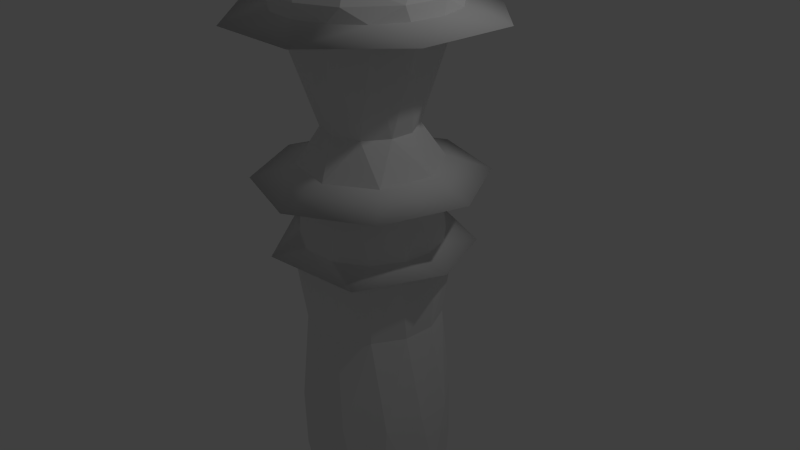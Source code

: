 # Source: building1_hd.blend  (saved by Blender 2.72.0; exported with 4.5.12 LTS)
import bpy
from mathutils import Matrix  # noqa: F401  (used for matrix-valued properties, if any)

bpy.ops.wm.read_factory_settings(use_empty=True)
scene = bpy.context.scene
scene.name = 'Scene'

# ---- collections
col_collection_1 = bpy.data.collections.new('Collection 1'); scene.collection.children.link(col_collection_1)

# ---- materials (node trees are filled in below, after node groups)
mat_material_001 = bpy.data.materials.new('Material.001')
mat_material_001.alpha_threshold = 0.0
mat_material_001.use_transparent_shadow = False
mat_material_001.roughness = 0.5

# ---- material node trees

# ---- world
world_world = bpy.data.worlds.new('World'); scene.world = world_world
world_world.color = (0.05088, 0.05088, 0.05088)
world_world.use_sun_shadow = False
world_world.sun_shadow_jitter_overblur = 0.0
world_world.cycles.sampling_method = 'MANUAL'
world_world.cycles.sample_map_resolution = 256

# ---- cameras
cam_camera = bpy.data.cameras.new('Camera')
cam_camera.clip_end = 100.0
cam_camera.lens = 35.0
cam_camera.sensor_width = 32.0
cam_camera.sensor_height = 18.0
cam_camera.ortho_scale = 7.314
cam_camera.dof.focus_distance = 0.0
cam_camera.dof.aperture_fstop = 128.0

# ---- lights
light_lamp = bpy.data.lights.new('Lamp', 'POINT')
light_lamp.transmission_factor = 0.0
light_lamp.cutoff_distance = 30.0
light_lamp.energy = 100.0
light_lamp.shadow_buffer_clip_start = 1.001
light_lamp.shadow_soft_size = 0.1
light_lamp.shadow_maximum_resolution = 0.006
light_lamp.use_absolute_resolution = True
light_lamp.cycles.use_multiple_importance_sampling = False

# ---- meshes
me_cylinder = bpy.data.meshes.new('Cylinder')
me_cylinder.from_pydata([(0.0, 1.0, -1.0), (-0.3266, 1.642, 1.042), (0.1951, 0.9808, -1.0), (-0.6407, 1.547, 1.042), (0.3827, 0.9239, -1.0), (-0.9301, 1.392, 1.042), (0.5556, 0.8315, -1.0), (-1.184, 1.184, 1.042), (0.7071, 0.7071, -1.0), (-1.392, 0.9301, 1.042), (0.8315, 0.5556, -1.0), (-1.547, 0.6407, 1.042), (0.9239, 0.3827, -1.0), (-1.642, 0.3266, 1.042), (0.9808, 0.1951, -1.0), (-1.674, 1.416e-06, 1.042), (1.0, 7.55e-08, -1.0), (-1.642, -0.3266, 1.042), (0.9808, -0.1951, -1.0), (-1.547, -0.6407, 1.042), (0.9239, -0.3827, -1.0), (-1.392, -0.9301, 1.042), (0.8315, -0.5556, -1.0), (-1.184, -1.184, 1.042), (0.7071, -0.7071, -1.0), (-0.9301, -1.392, 1.042), (0.5556, -0.8315, -1.0), (-0.6407, -1.547, 1.042), (0.3827, -0.9239, -1.0), (-0.3266, -1.642, 1.042), (0.1951, -0.9808, -1.0), (-6.775e-07, -1.674, 1.042), (-3.258e-07, -1.0, -1.0), (0.3266, -1.642, 1.042), (-0.1951, -0.9808, -1.0), (0.6407, -1.547, 1.042), (-0.3827, -0.9239, -1.0), (0.9301, -1.392, 1.042), (-0.5556, -0.8315, -1.0), (1.184, -1.184, 1.042), (-0.7071, -0.7071, -1.0), (1.392, -0.9301, 1.042), (-0.8315, -0.5556, -1.0), (1.547, -0.6407, 1.042), (-0.9239, -0.3827, -1.0), (1.642, -0.3266, 1.042), (-0.9808, -0.1951, -1.0), (1.674, -7.452e-08, 1.042), (-1.0, 9.656e-07, -1.0), (1.642, 0.3266, 1.042), (-0.9808, 0.1951, -1.0), (1.547, 0.6407, 1.042), (-0.9239, 0.3827, -1.0), (1.392, 0.9301, 1.042), (-0.8315, 0.5556, -1.0), (1.184, 1.184, 1.042), (-0.7071, 0.7071, -1.0), (0.9301, 1.392, 1.042), (-0.5556, 0.8315, -1.0), (0.6407, 1.547, 1.042), (-0.3827, 0.9239, -1.0), (0.3266, 1.642, 1.042), (-0.1951, 0.9808, -1.0), (-1.32e-07, 1.674, 1.042), (0.0, 1.0, -0.6991), (0.1951, 0.9808, -0.6991), (0.3827, 0.9239, -0.6991), (0.5556, 0.8315, -0.6991), (0.7071, 0.7071, -0.6991), (0.8315, 0.5556, -0.6991), (0.9239, 0.3827, -0.6991), (0.9808, 0.1951, -0.6991), (1.0, 7.55e-08, -0.6991), (0.9808, -0.1951, -0.6991), (0.9239, -0.3827, -0.6991), (0.8315, -0.5556, -0.6991), (0.7071, -0.7071, -0.6991), (0.5556, -0.8315, -0.6991), (0.3827, -0.9239, -0.6991), (0.1951, -0.9808, -0.6991), (-3.258e-07, -1.0, -0.6991), (-0.1951, -0.9808, -0.6991), (-0.3827, -0.9239, -0.6991), (-0.5556, -0.8315, -0.6991), (-0.7071, -0.7071, -0.6991), (-0.8315, -0.5556, -0.6991), (-0.9239, -0.3827, -0.6991), (-0.9808, -0.1951, -0.6991), (-1.0, 9.656e-07, -0.6991), (-0.9808, 0.1951, -0.6991), (-0.9239, 0.3827, -0.6991), (-0.8315, 0.5556, -0.6991), (-0.7071, 0.7071, -0.6991), (-0.5556, 0.8315, -0.6991), (-0.3827, 0.9239, -0.6991), (-0.1951, 0.9808, -0.6991), (1.318e-08, 0.889, -0.2596), (0.1734, 0.872, -0.2596), (0.3402, 0.8214, -0.2596), (0.4939, 0.7392, -0.2596), (0.6286, 0.6286, -0.2596), (0.7392, 0.4939, -0.2596), (0.8214, 0.3402, -0.2596), (0.872, 0.1734, -0.2596), (0.889, 9.874e-08, -0.2596), (0.872, -0.1734, -0.2596), (0.8214, -0.3402, -0.2596), (0.7392, -0.4939, -0.2596), (0.6286, -0.6286, -0.2596), (0.4939, -0.7392, -0.2596), (0.3402, -0.8214, -0.2596), (0.1734, -0.872, -0.2596), (-2.765e-07, -0.889, -0.2596), (-0.1734, -0.872, -0.2596), (-0.3402, -0.8214, -0.2596), (-0.4939, -0.7392, -0.2596), (-0.6286, -0.6286, -0.2596), (-0.7392, -0.4939, -0.2596), (-0.8214, -0.3402, -0.2596), (-0.872, -0.1734, -0.2596), (-0.889, 8.901e-07, -0.2596), (-0.872, 0.1734, -0.2596), (-0.8214, 0.3402, -0.2596), (-0.7392, 0.4939, -0.2596), (-0.6286, 0.6286, -0.2596), (-0.4939, 0.7392, -0.2596), (-0.3402, 0.8214, -0.2596), (-0.1734, 0.872, -0.2596), (0.0, 1.0, 0.03905), (0.1951, 0.9808, 0.03905), (0.3827, 0.9239, 0.03905), (0.5556, 0.8315, 0.03905), (0.7071, 0.7071, 0.03905), (0.8315, 0.5556, 0.03905), (0.9239, 0.3827, 0.03905), (0.9808, 0.1951, 0.03905), (1.0, 7.55e-08, 0.03905), (0.9808, -0.1951, 0.03905), (0.9239, -0.3827, 0.03905), (0.8315, -0.5556, 0.03905), (0.7071, -0.7071, 0.03905), (0.5556, -0.8315, 0.03905), (0.3827, -0.9239, 0.03905), (0.1951, -0.9808, 0.03905), (-3.258e-07, -1.0, 0.03905), (-0.1951, -0.9808, 0.03905), (-0.3827, -0.9239, 0.03905), (-0.5556, -0.8315, 0.03905), (-0.7071, -0.7071, 0.03905), (-0.8315, -0.5556, 0.03905), (-0.9239, -0.3827, 0.03905), (-0.9808, -0.1951, 0.03905), (-1.0, 9.656e-07, 0.03905), (-0.9808, 0.1951, 0.03905), (-0.9239, 0.3827, 0.03905), (-0.8315, 0.5556, 0.03905), (-0.7071, 0.7071, 0.03905), (-0.5556, 0.8315, 0.03905), (-0.3827, 0.9239, 0.03905), (-0.1951, 0.9808, 0.03905), (-3.264e-08, 1.275, 0.07354), (0.2487, 1.25, 0.07354), (0.4879, 1.178, 0.07354), (0.7083, 1.06, 0.07354), (0.9015, 0.9015, 0.07354), (1.06, 0.7083, 0.07354), (1.178, 0.4879, 0.07354), (1.25, 0.2487, 0.07354), (1.275, 1.791e-08, 0.07354), (1.25, -0.2487, 0.07354), (1.178, -0.4879, 0.07354), (1.06, -0.7083, 0.07354), (0.9015, -0.9015, 0.07354), (0.7083, -1.06, 0.07354), (0.4879, -1.178, 0.07354), (0.2487, -1.25, 0.07354), (-4.481e-07, -1.275, 0.07354), (-0.2487, -1.25, 0.07354), (-0.4879, -1.178, 0.07354), (-0.7083, -1.06, 0.07354), (-0.9015, -0.9015, 0.07354), (-1.06, -0.7083, 0.07354), (-1.178, -0.4879, 0.07354), (-1.25, -0.2487, 0.07354), (-1.275, 1.153e-06, 0.07354), (-1.25, 0.2487, 0.07354), (-1.178, 0.4879, 0.07354), (-1.06, 0.7083, 0.07354), (-0.9015, 0.9015, 0.07354), (-0.7083, 1.06, 0.07354), (-0.4879, 1.178, 0.07354), (-0.2487, 1.25, 0.07354), (2.738e-10, 0.9294, 0.1144), (0.1813, 0.9115, 0.1144), (0.3556, 0.8586, 0.1144), (0.5163, 0.7727, 0.1144), (0.6572, 0.6572, 0.1144), (0.7727, 0.5163, 0.1144), (0.8586, 0.3556, 0.1144), (0.9115, 0.1813, 0.1144), (0.9294, 8.981e-08, 0.1144), (0.9115, -0.1813, 0.1144), (0.8586, -0.3556, 0.1144), (0.7727, -0.5163, 0.1144), (0.6572, -0.6572, 0.1144), (0.5163, -0.7727, 0.1144), (0.3556, -0.8586, 0.1144), (0.1813, -0.9115, 0.1144), (-3.025e-07, -0.9294, 0.1144), (-0.1813, -0.9115, 0.1144), (-0.3556, -0.8586, 0.1144), (-0.5163, -0.7727, 0.1144), (-0.6572, -0.6572, 0.1144), (-0.7727, -0.5163, 0.1144), (-0.8586, -0.3556, 0.1144), (-0.9115, -0.1813, 0.1144), (-0.9294, 9.17e-07, 0.1144), (-0.9115, 0.1813, 0.1144), (-0.8586, 0.3556, 0.1144), (-0.7727, 0.5163, 0.1144), (-0.6572, 0.6572, 0.1144), (-0.5163, 0.7727, 0.1144), (-0.3556, 0.8586, 0.1144), (-0.1813, 0.9115, 0.1144), (-8.893e-08, 1.459, 0.3801), (0.2847, 1.431, 0.3801), (0.5585, 1.348, 0.3801), (0.8107, 1.213, 0.3801), (1.032, 1.032, 0.3801), (1.213, 0.8107, 0.3801), (1.348, 0.5585, 0.3801), (1.431, 0.2847, 0.3801), (1.459, -4.617e-08, 0.3801), (1.431, -0.2847, 0.3801), (1.348, -0.5585, 0.3801), (1.213, -0.8107, 0.3801), (1.032, -1.032, 0.3801), (0.8107, -1.213, 0.3801), (0.5585, -1.348, 0.3801), (0.2847, -1.431, 0.3801), (-5.644e-07, -1.459, 0.3801), (-0.2847, -1.431, 0.3801), (-0.5585, -1.348, 0.3801), (-0.8107, -1.213, 0.3801), (-1.032, -1.032, 0.3801), (-1.213, -0.8107, 0.3801), (-1.348, -0.5585, 0.3801), (-1.431, -0.2847, 0.3801), (-1.459, 1.253e-06, 0.3801), (-1.431, 0.2847, 0.3801), (-1.348, 0.5585, 0.3801), (-1.213, 0.8108, 0.3801), (-1.032, 1.032, 0.3801), (-0.8107, 1.213, 0.3801), (-0.5585, 1.348, 0.3801), (-0.2847, 1.431, 0.3801), (-6.089e-08, 0.8928, 0.4391), (0.1742, 0.8756, 0.4391), (0.3416, 0.8248, 0.4391), (0.496, 0.7423, 0.4391), (0.6313, 0.6313, 0.4391), (0.7423, 0.496, 0.4391), (0.8248, 0.3416, 0.4391), (0.8756, 0.1742, 0.4391), (0.8928, 8.855e-08, 0.4391), (0.8756, -0.1742, 0.4391), (0.8248, -0.3416, 0.4391), (0.7423, -0.496, 0.4391), (0.6313, -0.6313, 0.4391), (0.496, -0.7423, 0.4391), (0.3416, -0.8248, 0.4391), (0.1742, -0.8756, 0.4391), (-3.518e-07, -0.8928, 0.4391), (-0.1742, -0.8756, 0.4391), (-0.3416, -0.8248, 0.4391), (-0.496, -0.7423, 0.4391), (-0.6313, -0.6313, 0.4391), (-0.7423, -0.496, 0.4391), (-0.8248, -0.3416, 0.4391), (-0.8756, -0.1742, 0.4391), (-0.8928, 8.832e-07, 0.4391), (-0.8756, 0.1742, 0.4391), (-0.8248, 0.3416, 0.4391), (-0.7423, 0.496, 0.4391), (-0.6313, 0.6313, 0.4391), (-0.496, 0.7423, 0.4391), (-0.3416, 0.8248, 0.4391), (-0.1742, 0.8756, 0.4391), (0.1668, 0.8386, 0.3077), (0.3272, 0.79, 0.3077), (0.475, 0.711, 0.3077), (0.6046, 0.6046, 0.3077), (0.711, 0.475, 0.3077), (0.79, 0.3272, 0.3077), (0.8386, 0.1668, 0.3077), (0.8551, 9.177e-08, 0.3077), (0.8386, -0.1668, 0.3077), (0.79, -0.3272, 0.3077), (0.711, -0.475, 0.3077), (0.6046, -0.6046, 0.3077), (0.475, -0.711, 0.3077), (0.3272, -0.79, 0.3077), (0.1668, -0.8386, 0.3077), (-3.289e-07, -0.8551, 0.3077), (-0.1668, -0.8386, 0.3077), (-0.3272, -0.79, 0.3077), (-0.475, -0.711, 0.3077), (-0.6046, -0.6046, 0.3077), (-0.711, -0.475, 0.3077), (-0.79, -0.3272, 0.3077), (-0.8386, -0.1668, 0.3077), (-0.8551, 8.529e-07, 0.3077), (-0.8386, 0.1668, 0.3077), (-0.79, 0.3272, 0.3077), (-0.711, 0.475, 0.3077), (-0.6046, 0.6046, 0.3077), (-0.475, 0.711, 0.3077), (-0.3272, 0.79, 0.3077), (-0.1668, 0.8386, 0.3077), (-5.024e-08, 0.8551, 0.3077), (0.1162, 0.5844, 0.5961), (0.228, 0.5505, 0.5961), (0.331, 0.4954, 0.5961), (0.4954, 0.331, 0.5961), (0.5505, 0.228, 0.5961), (0.5844, 0.1162, 0.5961), (0.5958, 1.775e-07, 0.5961), (0.331, -0.4954, 0.5961), (-0.228, -0.5505, 0.5961), (-0.4213, -0.4213, 0.5961), (-0.5505, -0.228, 0.5961), (-0.5844, 0.1162, 0.5961), (-0.4954, 0.331, 0.5961), (-0.1162, 0.5844, 0.5961), (0.0, 1.0, 1.0), (0.1951, 0.9808, 1.0), (0.3827, 0.9239, 1.0), (0.5556, 0.8315, 1.0), (0.7071, 0.7071, 1.0), (0.8315, 0.5556, 1.0), (0.9239, 0.3827, 1.0), (0.9808, 0.1951, 1.0), (1.0, 7.55e-08, 1.0), (0.9808, -0.1951, 1.0), (0.9239, -0.3827, 1.0), (0.8315, -0.5556, 1.0), (0.7071, -0.7071, 1.0), (0.5556, -0.8315, 1.0), (0.3827, -0.9239, 1.0), (0.1951, -0.9808, 1.0), (-3.258e-07, -1.0, 1.0), (-0.1951, -0.9808, 1.0), (-0.3827, -0.9239, 1.0), (-0.5556, -0.8315, 1.0), (-0.7071, -0.7071, 1.0), (-0.8315, -0.5556, 1.0), (-0.9239, -0.3827, 1.0), (-0.9808, -0.1951, 1.0), (-1.0, 9.656e-07, 1.0), (-0.9808, 0.1951, 1.0), (-0.9239, 0.3827, 1.0), (-0.8315, 0.5556, 1.0), (-0.7071, 0.7071, 1.0), (-0.5556, 0.8315, 1.0), (-0.3827, 0.9239, 1.0), (-0.1951, 0.9808, 1.0), (2.325e-08, 0.5958, 0.5961), (0.4213, 0.4213, 0.5961), (0.5844, -0.1162, 0.5961), (0.5505, -0.228, 0.5961), (0.4954, -0.331, 0.5961), (0.4213, -0.4213, 0.5961), (0.228, -0.5505, 0.5961), (0.1162, -0.5844, 0.5961), (-1.709e-07, -0.5958, 0.5961), (-0.1162, -0.5844, 0.5961), (-0.331, -0.4954, 0.5961), (-0.4954, -0.331, 0.5961), (-0.5844, -0.1162, 0.5961), (-0.5958, 7.078e-07, 0.5961), (-0.5505, 0.228, 0.5961), (-0.4213, 0.4213, 0.5961), (-0.331, 0.4954, 0.5961), (-0.228, 0.5505, 0.5961), (-0.2203, 1.107, 1.083), (-0.432, 1.043, 1.083), (-0.6272, 0.9387, 1.083), (-0.7983, 0.7983, 1.083), (-0.9387, 0.6272, 1.083), (-1.043, 0.4321, 1.083), (-1.107, 0.2203, 1.083), (-1.129, 1.069e-06, 1.083), (-1.107, -0.2203, 1.083), (-1.043, -0.432, 1.083), (-0.9387, -0.6272, 1.083), (-0.7983, -0.7983, 1.083), (-0.6272, -0.9387, 1.083), (-0.4321, -1.043, 1.083), (-0.2203, -1.107, 1.083), (-4.605e-07, -1.129, 1.083), (0.2203, -1.107, 1.083), (0.4321, -1.043, 1.083), (0.6272, -0.9387, 1.083), (0.7983, -0.7983, 1.083), (0.9387, -0.6272, 1.083), (1.043, -0.4321, 1.083), (1.107, -0.2203, 1.083), (1.129, 6.377e-08, 1.083), (1.107, 0.2203, 1.083), (1.043, 0.4321, 1.083), (0.9387, 0.6272, 1.083), (0.7983, 0.7983, 1.083), (0.6272, 0.9387, 1.083), (0.4321, 1.043, 1.083), (0.2203, 1.107, 1.083), (-9.266e-08, 1.129, 1.083), (-0.2203, 1.107, 1.142), (-0.432, 1.043, 1.142), (-0.6272, 0.9387, 1.142), (-0.7983, 0.7983, 1.142), (-0.9387, 0.6272, 1.142), (-1.043, 0.4321, 1.142), (-1.107, 0.2203, 1.142), (-1.129, 1.069e-06, 1.142), (-1.107, -0.2203, 1.142), (-1.043, -0.432, 1.142), (-0.9387, -0.6272, 1.142), (-0.7983, -0.7983, 1.142), (-0.6272, -0.9387, 1.142), (-0.4321, -1.043, 1.142), (-0.2203, -1.107, 1.142), (-4.64e-07, -1.129, 1.142), (0.2203, -1.107, 1.142), (0.4321, -1.043, 1.142), (0.6272, -0.9387, 1.142), (0.7983, -0.7983, 1.142), (0.9387, -0.6272, 1.142), (1.043, -0.4321, 1.142), (1.107, -0.2203, 1.142), (1.129, 6.377e-08, 1.142), (1.107, 0.2203, 1.142), (1.043, 0.4321, 1.142), (0.9387, 0.6272, 1.142), (0.7983, 0.7983, 1.142), (0.6272, 0.9387, 1.142), (0.4321, 1.043, 1.142), (0.2203, 1.107, 1.142), (-9.613e-08, 1.129, 1.142), (-0.1853, 0.9314, 1.211), (-0.3634, 0.8773, 1.211), (-0.5276, 0.7896, 1.211), (-0.6715, 0.6715, 1.211), (-0.7896, 0.5276, 1.211), (-0.8773, 0.3634, 1.211), (-0.9314, 0.1853, 1.211), (-0.9496, 9.534e-07, 1.211), (-0.9314, -0.1853, 1.211), (-0.8773, -0.3634, 1.211), (-0.7896, -0.5276, 1.211), (-0.6715, -0.6715, 1.211), (-0.5276, -0.7896, 1.211), (-0.3634, -0.8773, 1.211), (-0.1853, -0.9314, 1.211), (-3.525e-07, -0.9496, 1.211), (0.1853, -0.9314, 1.211), (0.3634, -0.8773, 1.211), (0.5276, -0.7896, 1.211), (0.6715, -0.6715, 1.211), (0.7896, -0.5276, 1.211), (0.8773, -0.3634, 1.211), (0.9314, -0.1853, 1.211), (0.9496, 1.081e-07, 1.211), (0.9314, 0.1853, 1.211), (0.8773, 0.3634, 1.211), (0.7896, 0.5276, 1.211), (0.6715, 0.6715, 1.211), (0.5276, 0.7896, 1.211), (0.3634, 0.8773, 1.211), (0.1853, 0.9314, 1.211), (-4.308e-08, 0.9496, 1.211), (-0.09316, 0.4684, 1.27), (-0.1827, 0.4412, 1.27), (-0.2653, 0.3971, 1.27), (-0.3377, 0.3377, 1.27), (-0.3971, 0.2653, 1.27), (-0.4412, 0.1827, 1.27), (-0.4684, 0.09316, 1.27), (-0.4775, 6.507e-07, 1.27), (-0.4684, -0.09316, 1.27), (-0.4412, -0.1827, 1.27), (-0.3971, -0.2653, 1.27), (-0.3377, -0.3377, 1.27), (-0.2653, -0.3971, 1.27), (-0.1827, -0.4412, 1.27), (-0.09316, -0.4684, 1.27), (-2.208e-07, -0.4775, 1.27), (0.09316, -0.4684, 1.27), (0.1827, -0.4412, 1.27), (0.2653, -0.3971, 1.27), (0.3377, -0.3377, 1.27), (0.3971, -0.2653, 1.27), (0.4412, -0.1827, 1.27), (0.4684, -0.09316, 1.27), (0.4775, 2.257e-07, 1.27), (0.4684, 0.09316, 1.27), (0.4412, 0.1827, 1.27), (0.3971, 0.2653, 1.27), (0.3377, 0.3377, 1.27), (0.2653, 0.3971, 1.27), (0.1827, 0.4412, 1.27), (0.09316, 0.4684, 1.27), (-6.52e-08, 0.4775, 1.27), (-0.09316, 0.4684, 1.378), (-0.1827, 0.4412, 1.378), (-0.2653, 0.3971, 1.378), (-0.3377, 0.3377, 1.378), (-0.3971, 0.2653, 1.378), (-0.4412, 0.1827, 1.378), (-0.4684, 0.09316, 1.378), (-0.4775, 6.507e-07, 1.378), (-0.4684, -0.09316, 1.378), (-0.4412, -0.1827, 1.378), (-0.3971, -0.2653, 1.378), (-0.3377, -0.3377, 1.378), (-0.2653, -0.3971, 1.378), (-0.1827, -0.4412, 1.378), (-0.09316, -0.4684, 1.378), (-3.011e-07, -0.4775, 1.378), (0.09316, -0.4684, 1.378), (0.1827, -0.4412, 1.378), (0.2653, -0.3971, 1.378), (0.3377, -0.3377, 1.378), (0.3971, -0.2653, 1.378), (0.4412, -0.1827, 1.378), (0.4684, -0.09316, 1.378), (0.4775, 2.257e-07, 1.378), (0.4684, 0.09316, 1.378), (0.4412, 0.1827, 1.378), (0.3971, 0.2653, 1.378), (0.3377, 0.3377, 1.378), (0.2653, 0.3971, 1.378), (0.1827, 0.4412, 1.378), (0.09316, 0.4684, 1.378), (-1.455e-07, 0.4775, 1.378), (-0.1592, 0.8002, 1.395), (-0.3122, 0.7537, 1.395), (-0.4533, 0.6783, 1.395), (-0.5769, 0.5769, 1.395), (-0.6783, 0.4533, 1.395), (-0.7537, 0.3122, 1.395), (-0.8002, 0.1592, 1.395), (-0.8158, 8.722e-07, 1.395), (-0.8002, -0.1592, 1.395), (-0.7537, -0.3122, 1.395), (-0.6783, -0.4533, 1.395), (-0.5769, -0.5769, 1.395), (-0.4533, -0.6783, 1.395), (-0.3122, -0.7537, 1.395), (-0.1592, -0.8002, 1.395), (-4.671e-07, -0.8158, 1.395), (0.1592, -0.8002, 1.395), (0.3122, -0.7537, 1.395), (0.4533, -0.6783, 1.395), (0.5769, -0.5769, 1.395), (0.6783, -0.4533, 1.395), (0.7537, -0.3122, 1.395), (0.8002, -0.1592, 1.395), (0.8158, 1.46e-07, 1.395), (0.8002, 0.1592, 1.395), (0.7537, 0.3122, 1.395), (0.6783, 0.4533, 1.395), (0.5769, 0.5769, 1.395), (0.4533, 0.6783, 1.395), (0.3122, 0.7537, 1.395), (0.1592, 0.8002, 1.395), (-2.013e-07, 0.8158, 1.395), (-0.1592, 0.8002, 1.412), (-0.3122, 0.7537, 1.412), (-0.4533, 0.6783, 1.412), (-0.5769, 0.5769, 1.412), (-0.6783, 0.4533, 1.412), (-0.7537, 0.3122, 1.412), (-0.8002, 0.1592, 1.412), (-0.8158, 8.722e-07, 1.412), (-0.8002, -0.1592, 1.412), (-0.7537, -0.3122, 1.412), (-0.6783, -0.4533, 1.412), (-0.5769, -0.5769, 1.412), (-0.4533, -0.6783, 1.412), (-0.3122, -0.7537, 1.412), (-0.1592, -0.8002, 1.412), (-4.523e-07, -0.8158, 1.412), (0.1592, -0.8002, 1.412), (0.3122, -0.7537, 1.412), (0.4533, -0.6783, 1.412), (0.5769, -0.5769, 1.412), (0.6783, -0.4533, 1.412), (0.7537, -0.3122, 1.412), (0.8002, -0.1592, 1.412), (0.8158, 1.46e-07, 1.412), (0.8002, 0.1592, 1.412), (0.7537, 0.3122, 1.412), (0.6783, 0.4533, 1.412), (0.5769, 0.5769, 1.412), (0.4533, 0.6783, 1.412), (0.3122, 0.7537, 1.412), (0.1592, 0.8002, 1.412), (-1.865e-07, 0.8158, 1.412), (-0.04165, 0.2094, 1.435), (-0.0817, 0.1972, 1.435), (-0.1186, 0.1775, 1.435), (-0.151, 0.151, 1.435), (-0.1775, 0.1186, 1.435), (-0.1972, 0.0817, 1.435), (-0.2094, 0.04165, 1.435), (-0.2135, 4.885e-07, 1.435), (-0.2094, -0.04165, 1.435), (-0.1972, -0.0817, 1.435), (-0.1775, -0.1186, 1.435), (-0.151, -0.151, 1.435), (-0.1186, -0.1775, 1.435), (-0.0817, -0.1972, 1.435), (-0.04165, -0.2094, 1.435), (-2.049e-07, -0.2135, 1.435), (0.04165, -0.2094, 1.435), (0.0817, -0.1972, 1.435), (0.1186, -0.1775, 1.435), (0.151, -0.151, 1.435), (0.1775, -0.1186, 1.435), (0.1972, -0.0817, 1.435), (0.2094, -0.04165, 1.435), (0.2135, 2.985e-07, 1.435), (0.2094, 0.04165, 1.435), (0.1972, 0.0817, 1.435), (0.1775, 0.1186, 1.435), (0.151, 0.151, 1.435), (0.1186, 0.1775, 1.435), (0.0817, 0.1972, 1.435), (0.04165, 0.2094, 1.435), (-1.353e-07, 0.2135, 1.435)], [], [(43, 45, 406, 405), (0, 64, 65, 2), (2, 65, 66, 4), (4, 66, 67, 6), (6, 67, 68, 8), (8, 68, 69, 10), (10, 69, 70, 12), (12, 70, 71, 14), (14, 71, 72, 16), (16, 72, 73, 18), (18, 73, 74, 20), (20, 74, 75, 22), (22, 75, 76, 24), (24, 76, 77, 26), (26, 77, 78, 28), (28, 78, 79, 30), (30, 79, 80, 32), (32, 80, 81, 34), (34, 81, 82, 36), (36, 82, 83, 38), (38, 83, 84, 40), (40, 84, 85, 42), (42, 85, 86, 44), (44, 86, 87, 46), (46, 87, 88, 48), (48, 88, 89, 50), (50, 89, 90, 52), (52, 90, 91, 54), (54, 91, 92, 56), (56, 92, 93, 58), (58, 93, 94, 60), (62, 95, 64, 0), (60, 94, 95, 62), (64, 96, 97, 65), (65, 97, 98, 66), (66, 98, 99, 67), (67, 99, 100, 68), (68, 100, 101, 69), (69, 101, 102, 70), (70, 102, 103, 71), (71, 103, 104, 72), (72, 104, 105, 73), (73, 105, 106, 74), (74, 106, 107, 75), (75, 107, 108, 76), (76, 108, 109, 77), (77, 109, 110, 78), (78, 110, 111, 79), (79, 111, 112, 80), (80, 112, 113, 81), (81, 113, 114, 82), (82, 114, 115, 83), (83, 115, 116, 84), (84, 116, 117, 85), (85, 117, 118, 86), (86, 118, 119, 87), (87, 119, 120, 88), (88, 120, 121, 89), (89, 121, 122, 90), (90, 122, 123, 91), (91, 123, 124, 92), (92, 124, 125, 93), (93, 125, 126, 94), (95, 127, 96, 64), (94, 126, 127, 95), (96, 128, 129, 97), (97, 129, 130, 98), (98, 130, 131, 99), (99, 131, 132, 100), (100, 132, 133, 101), (101, 133, 134, 102), (102, 134, 135, 103), (103, 135, 136, 104), (104, 136, 137, 105), (105, 137, 138, 106), (106, 138, 139, 107), (107, 139, 140, 108), (108, 140, 141, 109), (109, 141, 142, 110), (110, 142, 143, 111), (111, 143, 144, 112), (112, 144, 145, 113), (113, 145, 146, 114), (114, 146, 147, 115), (115, 147, 148, 116), (116, 148, 149, 117), (117, 149, 150, 118), (118, 150, 151, 119), (119, 151, 152, 120), (120, 152, 153, 121), (121, 153, 154, 122), (122, 154, 155, 123), (123, 155, 156, 124), (124, 156, 157, 125), (125, 157, 158, 126), (127, 159, 128, 96), (126, 158, 159, 127), (128, 160, 161, 129), (129, 161, 162, 130), (130, 162, 163, 131), (131, 163, 164, 132), (132, 164, 165, 133), (133, 165, 166, 134), (134, 166, 167, 135), (135, 167, 168, 136), (136, 168, 169, 137), (137, 169, 170, 138), (138, 170, 171, 139), (139, 171, 172, 140), (140, 172, 173, 141), (141, 173, 174, 142), (142, 174, 175, 143), (143, 175, 176, 144), (144, 176, 177, 145), (145, 177, 178, 146), (146, 178, 179, 147), (147, 179, 180, 148), (148, 180, 181, 149), (149, 181, 182, 150), (150, 182, 183, 151), (151, 183, 184, 152), (152, 184, 185, 153), (153, 185, 186, 154), (154, 186, 187, 155), (155, 187, 188, 156), (156, 188, 189, 157), (157, 189, 190, 158), (159, 191, 160, 128), (158, 190, 191, 159), (160, 192, 193, 161), (161, 193, 194, 162), (162, 194, 195, 163), (163, 195, 196, 164), (164, 196, 197, 165), (165, 197, 198, 166), (166, 198, 199, 167), (167, 199, 200, 168), (168, 200, 201, 169), (169, 201, 202, 170), (170, 202, 203, 171), (171, 203, 204, 172), (172, 204, 205, 173), (173, 205, 206, 174), (174, 206, 207, 175), (175, 207, 208, 176), (176, 208, 209, 177), (177, 209, 210, 178), (178, 210, 211, 179), (179, 211, 212, 180), (180, 212, 213, 181), (181, 213, 214, 182), (182, 214, 215, 183), (183, 215, 216, 184), (184, 216, 217, 185), (185, 217, 218, 186), (186, 218, 219, 187), (187, 219, 220, 188), (188, 220, 221, 189), (189, 221, 222, 190), (191, 223, 192, 160), (190, 222, 223, 191), (319, 224, 225, 288), (288, 225, 226, 289), (289, 226, 227, 290), (290, 227, 228, 291), (291, 228, 229, 292), (292, 229, 230, 293), (293, 230, 231, 294), (294, 231, 232, 295), (295, 232, 233, 296), (296, 233, 234, 297), (297, 234, 235, 298), (298, 235, 236, 299), (299, 236, 237, 300), (300, 237, 238, 301), (301, 238, 239, 302), (302, 239, 240, 303), (303, 240, 241, 304), (304, 241, 242, 305), (305, 242, 243, 306), (306, 243, 244, 307), (307, 244, 245, 308), (308, 245, 246, 309), (309, 246, 247, 310), (310, 247, 248, 311), (311, 248, 249, 312), (312, 249, 250, 313), (313, 250, 251, 314), (314, 251, 252, 315), (315, 252, 253, 316), (316, 253, 254, 317), (318, 255, 224, 319), (317, 254, 255, 318), (224, 256, 257, 225), (225, 257, 258, 226), (226, 258, 259, 227), (227, 259, 260, 228), (228, 260, 261, 229), (229, 261, 262, 230), (230, 262, 263, 231), (231, 263, 264, 232), (232, 264, 265, 233), (233, 265, 266, 234), (234, 266, 267, 235), (235, 267, 268, 236), (236, 268, 269, 237), (237, 269, 270, 238), (238, 270, 271, 239), (239, 271, 272, 240), (240, 272, 273, 241), (241, 273, 274, 242), (242, 274, 275, 243), (243, 275, 276, 244), (244, 276, 277, 245), (245, 277, 278, 246), (246, 278, 279, 247), (247, 279, 280, 248), (248, 280, 281, 249), (249, 281, 282, 250), (250, 282, 283, 251), (251, 283, 284, 252), (252, 284, 285, 253), (253, 285, 286, 254), (255, 287, 256, 224), (254, 286, 287, 255), (192, 319, 288, 193), (193, 288, 289, 194), (194, 289, 290, 195), (195, 290, 291, 196), (196, 291, 292, 197), (197, 292, 293, 198), (198, 293, 294, 199), (199, 294, 295, 200), (200, 295, 296, 201), (201, 296, 297, 202), (202, 297, 298, 203), (203, 298, 299, 204), (204, 299, 300, 205), (205, 300, 301, 206), (206, 301, 302, 207), (207, 302, 303, 208), (208, 303, 304, 209), (209, 304, 305, 210), (210, 305, 306, 211), (211, 306, 307, 212), (212, 307, 308, 213), (213, 308, 309, 214), (214, 309, 310, 215), (215, 310, 311, 216), (216, 311, 312, 217), (217, 312, 313, 218), (218, 313, 314, 219), (219, 314, 315, 220), (220, 315, 316, 221), (221, 316, 317, 222), (223, 318, 319, 192), (222, 317, 318, 223), (257, 320, 321, 258), (258, 321, 322, 259), (261, 323, 324, 262), (262, 324, 325, 263), (263, 325, 326, 264), (368, 343, 344, 369), (369, 344, 345, 370), (370, 345, 346, 371), (372, 348, 349, 373), (373, 349, 350, 374), (374, 350, 351, 375), (378, 357, 358, 379), (381, 362, 363, 382), (382, 363, 364, 383), (365, 364, 3, 1), (354, 353, 25, 23), (343, 342, 47, 45), (363, 362, 7, 5), (352, 351, 29, 27), (341, 340, 51, 49), (361, 360, 11, 9), (339, 338, 55, 53), (350, 349, 33, 31), (359, 358, 15, 13), (337, 336, 59, 57), (348, 347, 37, 35), (357, 356, 19, 17), (346, 345, 41, 39), (334, 365, 1, 63), (355, 354, 23, 21), (344, 343, 45, 43), (364, 363, 5, 3), (353, 352, 27, 25), (342, 341, 49, 47), (362, 361, 9, 7), (351, 350, 31, 29), (340, 339, 53, 51), (360, 359, 13, 11), (338, 337, 57, 55), (349, 348, 35, 33), (358, 357, 17, 15), (336, 335, 61, 59), (347, 346, 39, 37), (356, 355, 21, 19), (335, 334, 63, 61), (345, 344, 43, 41), (407, 408, 440, 439), (21, 23, 395, 394), (49, 51, 409, 408), (5, 7, 387, 386), (27, 29, 398, 397), (55, 57, 412, 411), (33, 35, 401, 400), (11, 13, 390, 389), (61, 63, 415, 414), (39, 41, 404, 403), (17, 19, 393, 392), (45, 47, 407, 406), (1, 3, 385, 384), (23, 25, 396, 395), (51, 53, 410, 409), (7, 9, 388, 387), (29, 31, 399, 398), (57, 59, 413, 412), (35, 37, 402, 401), (13, 15, 391, 390), (41, 43, 405, 404), (19, 21, 394, 393), (47, 49, 408, 407), (3, 5, 386, 385), (25, 27, 397, 396), (53, 55, 411, 410), (31, 33, 400, 399), (9, 11, 389, 388), (59, 61, 414, 413), (37, 39, 403, 402), (63, 1, 384, 415), (15, 17, 392, 391), (441, 442, 474, 473), (385, 386, 418, 417), (396, 397, 429, 428), (405, 406, 438, 437), (415, 384, 416, 447), (394, 395, 427, 426), (414, 415, 447, 446), (403, 404, 436, 435), (392, 393, 425, 424), (412, 413, 445, 444), (401, 402, 434, 433), (390, 391, 423, 422), (410, 411, 443, 442), (399, 400, 432, 431), (388, 389, 421, 420), (408, 409, 441, 440), (386, 387, 419, 418), (397, 398, 430, 429), (406, 407, 439, 438), (384, 385, 417, 416), (395, 396, 428, 427), (404, 405, 437, 436), (393, 394, 426, 425), (413, 414, 446, 445), (402, 403, 435, 434), (391, 392, 424, 423), (411, 412, 444, 443), (400, 401, 433, 432), (389, 390, 422, 421), (409, 410, 442, 441), (387, 388, 420, 419), (398, 399, 431, 430), (475, 476, 508, 507), (419, 420, 452, 451), (430, 431, 463, 462), (439, 440, 472, 471), (417, 418, 450, 449), (428, 429, 461, 460), (437, 438, 470, 469), (447, 416, 448, 479), (426, 427, 459, 458), (446, 447, 479, 478), (435, 436, 468, 467), (424, 425, 457, 456), (444, 445, 477, 476), (433, 434, 466, 465), (422, 423, 455, 454), (442, 443, 475, 474), (431, 432, 464, 463), (420, 421, 453, 452), (440, 441, 473, 472), (418, 419, 451, 450), (429, 430, 462, 461), (438, 439, 471, 470), (416, 417, 449, 448), (427, 428, 460, 459), (436, 437, 469, 468), (425, 426, 458, 457), (445, 446, 478, 477), (434, 435, 467, 466), (423, 424, 456, 455), (443, 444, 476, 475), (432, 433, 465, 464), (421, 422, 454, 453), (509, 510, 542, 541), (464, 465, 497, 496), (453, 454, 486, 485), (473, 474, 506, 505), (451, 452, 484, 483), (462, 463, 495, 494), (471, 472, 504, 503), (449, 450, 482, 481), (460, 461, 493, 492), (469, 470, 502, 501), (479, 448, 480, 511), (458, 459, 491, 490), (478, 479, 511, 510), (467, 468, 500, 499), (456, 457, 489, 488), (476, 477, 509, 508), (465, 466, 498, 497), (454, 455, 487, 486), (474, 475, 507, 506), (463, 464, 496, 495), (452, 453, 485, 484), (472, 473, 505, 504), (450, 451, 483, 482), (461, 462, 494, 493), (470, 471, 503, 502), (448, 449, 481, 480), (459, 460, 492, 491), (468, 469, 501, 500), (457, 458, 490, 489), (477, 478, 510, 509), (466, 467, 499, 498), (455, 456, 488, 487), (532, 533, 565, 564), (498, 499, 531, 530), (487, 488, 520, 519), (507, 508, 540, 539), (496, 497, 529, 528), (485, 486, 518, 517), (505, 506, 538, 537), (483, 484, 516, 515), (494, 495, 527, 526), (503, 504, 536, 535), (481, 482, 514, 513), (492, 493, 525, 524), (501, 502, 534, 533), (511, 480, 512, 543), (490, 491, 523, 522), (510, 511, 543, 542), (499, 500, 532, 531), (488, 489, 521, 520), (508, 509, 541, 540), (497, 498, 530, 529), (486, 487, 519, 518), (506, 507, 539, 538), (495, 496, 528, 527), (484, 485, 517, 516), (504, 505, 537, 536), (482, 483, 515, 514), (493, 494, 526, 525), (502, 503, 535, 534), (480, 481, 513, 512), (491, 492, 524, 523), (500, 501, 533, 532), (489, 490, 522, 521), (566, 567, 599, 598), (521, 522, 554, 553), (541, 542, 574, 573), (530, 531, 563, 562), (519, 520, 552, 551), (539, 540, 572, 571), (528, 529, 561, 560), (517, 518, 550, 549), (537, 538, 570, 569), (515, 516, 548, 547), (526, 527, 559, 558), (535, 536, 568, 567), (513, 514, 546, 545), (524, 525, 557, 556), (533, 534, 566, 565), (543, 512, 544, 575), (522, 523, 555, 554), (542, 543, 575, 574), (531, 532, 564, 563), (520, 521, 553, 552), (540, 541, 573, 572), (529, 530, 562, 561), (518, 519, 551, 550), (538, 539, 571, 570), (527, 528, 560, 559), (516, 517, 549, 548), (536, 537, 569, 568), (514, 515, 547, 546), (525, 526, 558, 557), (534, 535, 567, 566), (512, 513, 545, 544), (523, 524, 556, 555), (600, 601, 633, 632), (544, 545, 577, 576), (555, 556, 588, 587), (564, 565, 597, 596), (553, 554, 586, 585), (573, 574, 606, 605), (562, 563, 595, 594), (551, 552, 584, 583), (571, 572, 604, 603), (560, 561, 593, 592), (549, 550, 582, 581), (569, 570, 602, 601), (547, 548, 580, 579), (558, 559, 591, 590), (567, 568, 600, 599), (545, 546, 578, 577), (556, 557, 589, 588), (565, 566, 598, 597), (575, 544, 576, 607), (554, 555, 587, 586), (574, 575, 607, 606), (563, 564, 596, 595), (552, 553, 585, 584), (572, 573, 605, 604), (561, 562, 594, 593), (550, 551, 583, 582), (570, 571, 603, 602), (559, 560, 592, 591), (548, 549, 581, 580), (568, 569, 601, 600), (546, 547, 579, 578), (557, 558, 590, 589), (578, 579, 611, 610), (589, 590, 622, 621), (598, 599, 631, 630), (576, 577, 609, 608), (587, 588, 620, 619), (596, 597, 629, 628), (585, 586, 618, 617), (605, 606, 638, 637), (594, 595, 627, 626), (583, 584, 616, 615), (603, 604, 636, 635), (592, 593, 625, 624), (581, 582, 614, 613), (601, 602, 634, 633), (579, 580, 612, 611), (590, 591, 623, 622), (599, 600, 632, 631), (577, 578, 610, 609), (588, 589, 621, 620), (597, 598, 630, 629), (607, 576, 608, 639), (586, 587, 619, 618), (606, 607, 639, 638), (595, 596, 628, 627), (584, 585, 617, 616), (604, 605, 637, 636), (593, 594, 626, 625), (582, 583, 615, 614), (602, 603, 635, 634), (591, 592, 624, 623), (580, 581, 613, 612), (639, 608, 609, 610, 611, 612, 613, 614, 615, 616, 617, 618, 619, 620, 621, 622, 623, 624, 625, 626, 627, 628, 629, 630, 631, 632, 633, 634, 635, 636, 637, 638), (256, 366, 320, 257), (259, 322, 367, 260), (260, 367, 323, 261), (264, 326, 368, 265), (265, 368, 369, 266), (266, 369, 370, 267), (267, 370, 371, 268), (268, 371, 327, 269), (269, 327, 372, 270), (270, 372, 373, 271), (271, 373, 374, 272), (272, 374, 375, 273), (273, 375, 328, 274), (274, 328, 376, 275), (275, 376, 329, 276), (276, 329, 377, 277), (277, 377, 330, 278), (278, 330, 378, 279), (279, 378, 379, 280), (280, 379, 331, 281), (281, 331, 380, 282), (282, 380, 332, 283), (283, 332, 381, 284), (284, 381, 382, 285), (285, 382, 383, 286), (287, 333, 366, 256), (286, 383, 333, 287), (366, 334, 335, 320), (320, 335, 336, 321), (321, 336, 337, 322), (322, 337, 338, 367), (367, 338, 339, 323), (323, 339, 340, 324), (324, 340, 341, 325), (325, 341, 342, 326), (326, 342, 343, 368), (371, 346, 347, 327), (327, 347, 348, 372), (375, 351, 352, 328), (328, 352, 353, 376), (376, 353, 354, 329), (329, 354, 355, 377), (377, 355, 356, 330), (330, 356, 357, 378), (379, 358, 359, 331), (331, 359, 360, 380), (380, 360, 361, 332), (332, 361, 362, 381), (333, 365, 334, 366), (383, 364, 365, 333)])
me_cylinder.polygons.foreach_set('use_smooth', [1, 0, 0, 0, 0, 0, 0, 0, 0, 0, 0, 0, 0, 0, 0, 0, 0, 0, 0, 0, 0, 0, 0, 0, 0, 0, 0, 0, 0, 0, 0, 0, 0, 0, 0, 0, 0, 0, 0, 0, 0, 0, 0, 0, 0, 0, 0, 0, 0, 0, 0, 0, 0, 0, 0, 0, 0, 0, 0, 0, 0, 0, 0, 0, 0, 0, 0, 0, 0, 0, 0, 0, 0, 0, 0, 0, 0, 0, 0, 0, 0, 0, 0, 0, 0, 0, 0, 0, 0, 0, 0, 0, 0, 0, 0, 0, 0, 1, 1, 1, 1, 1, 1, 1, 1, 1, 1, 1, 1, 1, 1, 1, 1, 1, 1, 1, 1, 1, 1, 1, 1, 1, 1, 1, 1, 1, 1, 1, 1, 1, 1, 1, 1, 1, 1, 1, 1, 1, 1, 1, 1, 1, 1, 1, 1, 1, 1, 1, 1, 1, 1, 1, 1, 1, 1, 1, 1, 1, 1, 1, 1, 1, 1, 1, 1, 1, 1, 1, 1, 1, 1, 1, 1, 1, 1, 1, 1, 1, 1, 1, 1, 1, 1, 1, 1, 1, 1, 1, 1, 1, 1, 1, 1, 1, 1, 1, 1, 1, 1, 1, 1, 1, 1, 1, 1, 1, 1, 1, 1, 1, 1, 1, 1, 1, 1, 1, 1, 1, 1, 1, 1, 1, 1, 1, 1, 0, 0, 0, 0, 0, 0, 0, 0, 0, 0, 0, 0, 0, 0, 0, 0, 0, 0, 0, 0, 0, 0, 0, 0, 0, 0, 0, 0, 0, 0, 0, 0, 0, 0, 0, 0, 0, 0, 0, 0, 0, 0, 0, 0, 0, 0, 1, 1, 1, 1, 1, 1, 1, 1, 1, 1, 1, 1, 1, 1, 1, 1, 1, 1, 1, 1, 1, 1, 1, 1, 1, 1, 1, 1, 1, 1, 1, 1, 0, 1, 1, 1, 1, 1, 1, 1, 1, 1, 1, 1, 1, 1, 1, 1, 1, 1, 1, 1, 1, 1, 1, 1, 1, 1, 1, 1, 1, 1, 1, 1, 0, 0, 0, 0, 0, 0, 0, 0, 0, 0, 0, 0, 0, 0, 0, 0, 0, 0, 0, 0, 0, 0, 0, 0, 0, 0, 0, 0, 0, 0, 0, 0, 0, 0, 0, 0, 0, 0, 0, 0, 0, 0, 0, 0, 0, 0, 0, 0, 0, 0, 0, 0, 0, 0, 0, 0, 0, 0, 0, 0, 0, 0, 0, 0, 0, 0, 0, 0, 0, 0, 0, 0, 0, 0, 0, 0, 0, 0, 0, 0, 0, 0, 0, 0, 0, 0, 0, 0, 0, 0, 0, 0, 0, 0, 0, 0, 0, 0, 0, 0, 0, 0, 0, 0, 0, 0, 0, 0, 0, 0, 0, 0, 0, 0, 0, 0, 0, 0, 0, 0, 0, 0, 0, 0, 0, 0, 0, 0, 0, 0, 0, 0, 0, 0, 0, 0, 0, 0, 0, 0, 0, 0, 0, 0, 0, 0, 0, 0, 0, 0, 0, 0, 0, 0, 0, 0, 0, 0, 0, 0, 0, 0, 0, 0, 0, 0, 0, 0, 0, 0, 0, 0, 0, 0, 0, 0, 0, 0, 0, 0, 0, 0, 0, 0, 0, 0, 0, 0, 0, 0, 0, 0, 0, 0, 0, 0, 0, 0, 0, 0, 0, 0, 0, 0, 0, 0, 0, 0, 0, 0, 0, 0, 0, 0, 0, 0, 0, 0, 0, 0, 0, 0, 0, 0, 0, 0, 0, 0, 0, 0, 0, 0, 0, 0, 0, 0, 0, 0, 0, 0, 0, 0, 0, 0, 0, 0, 0, 0, 0, 0, 0, 0, 0, 0, 0, 0, 0, 0, 0, 0, 0, 0, 0, 0, 0, 0, 0, 0, 0, 0, 0, 0, 0, 0])
_uv = me_cylinder.uv_layers.new(name='UVMap')
_uv.uv.foreach_set('vector', [0.8086, 0.3613, 0.7861, 0.3594, 0.7861, 0.3115, 0.8096, 0.3115, 0.541, 0.0, 0.541, 0.1045, 0.5244, 0.1045, 0.5244, 0.0, 0.5244, 0.0, 0.5244, 0.1045, 0.5078, 0.1045, 0.5078, 0.0, 0.5078, 0.0, 0.5078, 0.1045, 0.4912, 0.1045, 0.4912, 0.0, 0.4912, 0.0, 0.4912, 0.1045, 0.4746, 0.1045, 0.4746, 0.0, 0.4746, 0.0, 0.4746, 0.1045, 0.458, 0.1045, 0.458, 0.0, 0.458, 0.0, 0.458, 0.1045, 0.4434, 0.1045, 0.4434, 0.0, 0.4434, 0.0, 0.4434, 0.1045, 0.4268, 0.1045, 0.4268, 0.0, 0.4268, 0.0, 0.4268, 0.1045, 0.4102, 0.1045, 0.4102, 0.0, 0.4102, 0.0, 0.4102, 0.1045, 0.3936, 0.1045, 0.3936, 0.0, 0.3936, 0.0, 0.3936, 0.1045, 0.377, 0.1045, 0.377, 0.0, 0.377, 0.0, 0.377, 0.1045, 0.3594, 0.1045, 0.3594, 0.0, 0.3594, 0.0, 0.3594, 0.1045, 0.3428, 0.1045, 0.3428, 0.0, 0.3428, 0.0, 0.3428, 0.1045, 0.3281, 0.1045, 0.3281, 0.0, 0.3281, 0.0, 0.3281, 0.1045, 0.3115, 0.1045, 0.3115, 0.0, 0.3115, 0.0, 0.3115, 0.1045, 0.2949, 0.1045, 0.2949, 0.0, 0.2949, 0.0, 0.2949, 0.1045, 0.2783, 0.1045, 0.2783, 0.0, 0.2783, 0.0, 0.2783, 0.1045, 0.2617, 0.1045, 0.2617, 0.0, 0.2617, 0.0, 0.2617, 0.1045, 0.2451, 0.1045, 0.2451, 0.0, 0.2451, 0.0, 0.2451, 0.1045, 0.2295, 0.1045, 0.2295, 0.0, 0.2295, 0.0, 0.2295, 0.1045, 0.2129, 0.1045, 0.2129, 0.0, 0.2129, 0.0, 0.2129, 0.1045, 0.1963, 0.1045, 0.1963, 0.0, 0.1963, 0.0, 0.1963, 0.1045, 0.1797, 0.1045, 0.1797, 0.0, 0.1797, 0.0, 0.1797, 0.1045, 0.1631, 0.1045, 0.1631, 0.0, 0.1631, 0.0, 0.1631, 0.1045, 0.1465, 0.1045, 0.1465, 0.0, 0.1465, 0.0, 0.1465, 0.1045, 0.1299, 0.1045, 0.1299, 0.0, 0.1299, 0.0, 0.1299, 0.1045, 0.1143, 0.1045, 0.1143, 0.0, 0.1143, 0.0, 0.1143, 0.1045, 0.09766, 0.1045, 0.09766, 0.0, 0.09766, 0.0, 0.09766, 0.1045, 0.08105, 0.1045, 0.08105, 0.0, 0.08105, 0.0, 0.08105, 0.1045, 0.06445, 0.1045, 0.06445, 0.0, 0.06445, 0.0, 0.06445, 0.1045, 0.04785, 0.1045, 0.04785, 0.0, 0.03125, 0.0, 0.03125, 0.1045, 0.01562, 0.1045, 0.01562, 0.0, 0.04785, 0.0, 0.04785, 0.1045, 0.03125, 0.1045, 0.03125, 0.0, 0.541, 0.1045, 0.541, 0.2588, 0.5244, 0.2588, 0.5244, 0.1045, 0.5244, 0.1045, 0.5244, 0.2588, 0.5078, 0.2588, 0.5078, 0.1045, 0.5078, 0.1045, 0.5078, 0.2588, 0.4912, 0.2588, 0.4912, 0.1045, 0.4912, 0.1045, 0.4912, 0.2588, 0.4746, 0.2588, 0.4746, 0.1045, 0.4746, 0.1045, 0.4746, 0.2588, 0.458, 0.2588, 0.458, 0.1045, 0.458, 0.1045, 0.458, 0.2588, 0.4434, 0.2588, 0.4434, 0.1045, 0.4434, 0.1045, 0.4434, 0.2588, 0.4268, 0.2588, 0.4268, 0.1045, 0.4268, 0.1045, 0.4268, 0.2588, 0.4102, 0.2588, 0.4102, 0.1045, 0.4102, 0.1045, 0.4102, 0.2588, 0.3936, 0.2588, 0.3936, 0.1045, 0.3936, 0.1045, 0.3936, 0.2588, 0.377, 0.2588, 0.377, 0.1045, 0.377, 0.1045, 0.377, 0.2588, 0.3594, 0.2588, 0.3594, 0.1045, 0.3594, 0.1045, 0.3594, 0.2588, 0.3428, 0.2588, 0.3428, 0.1045, 0.3428, 0.1045, 0.3428, 0.2588, 0.3281, 0.2588, 0.3281, 0.1045, 0.3281, 0.1045, 0.3281, 0.2588, 0.3115, 0.2588, 0.3115, 0.1045, 0.3115, 0.1045, 0.3115, 0.2588, 0.2949, 0.2588, 0.2949, 0.1045, 0.2949, 0.1045, 0.2949, 0.2588, 0.2783, 0.2588, 0.2783, 0.1045, 0.2783, 0.1045, 0.2783, 0.2588, 0.2617, 0.2588, 0.2617, 0.1045, 0.2617, 0.1045, 0.2617, 0.2588, 0.2451, 0.2588, 0.2451, 0.1045, 0.2451, 0.1045, 0.2451, 0.2588, 0.2295, 0.2588, 0.2295, 0.1045, 0.2295, 0.1045, 0.2295, 0.2588, 0.2129, 0.2588, 0.2129, 0.1045, 0.2129, 0.1045, 0.2129, 0.2588, 0.1963, 0.2588, 0.1963, 0.1045, 0.1963, 0.1045, 0.1963, 0.2588, 0.1797, 0.2588, 0.1797, 0.1045, 0.1797, 0.1045, 0.1797, 0.2588, 0.1631, 0.2588, 0.1631, 0.1045, 0.1631, 0.1045, 0.1631, 0.2588, 0.1465, 0.2588, 0.1465, 0.1045, 0.1465, 0.1045, 0.1465, 0.2588, 0.1299, 0.2588, 0.1299, 0.1045, 0.1299, 0.1045, 0.1299, 0.2588, 0.1143, 0.2588, 0.1143, 0.1045, 0.1143, 0.1045, 0.1143, 0.2588, 0.09766, 0.2588, 0.09766, 0.1045, 0.09766, 0.1045, 0.09766, 0.2588, 0.08105, 0.2588, 0.08105, 0.1045, 0.08105, 0.1045, 0.08105, 0.2588, 0.06445, 0.2588, 0.06445, 0.1045, 0.06445, 0.1045, 0.06445, 0.2588, 0.04785, 0.2588, 0.04785, 0.1045, 0.03125, 0.1045, 0.03125, 0.2588, 0.01562, 0.2588, 0.01562, 0.1045, 0.04785, 0.1045, 0.04785, 0.2588, 0.03125, 0.2588, 0.03125, 0.1045, 0.541, 0.2588, 0.541, 0.3643, 0.5244, 0.3643, 0.5244, 0.2588, 0.5244, 0.2588, 0.5244, 0.3643, 0.5078, 0.3643, 0.5078, 0.2588, 0.5078, 0.2588, 0.5078, 0.3643, 0.4912, 0.3643, 0.4912, 0.2588, 0.4912, 0.2588, 0.4912, 0.3643, 0.4746, 0.3643, 0.4746, 0.2588, 0.4746, 0.2588, 0.4746, 0.3643, 0.458, 0.3643, 0.458, 0.2588, 0.458, 0.2588, 0.458, 0.3643, 0.4434, 0.3643, 0.4434, 0.2588, 0.4434, 0.2588, 0.4434, 0.3643, 0.4268, 0.3643, 0.4268, 0.2588, 0.4268, 0.2588, 0.4268, 0.3643, 0.4102, 0.3643, 0.4102, 0.2588, 0.4102, 0.2588, 0.4102, 0.3643, 0.3936, 0.3643, 0.3936, 0.2588, 0.3936, 0.2588, 0.3936, 0.3643, 0.377, 0.3643, 0.377, 0.2588, 0.377, 0.2588, 0.377, 0.3643, 0.3594, 0.3643, 0.3594, 0.2588, 0.3594, 0.2588, 0.3594, 0.3643, 0.3428, 0.3643, 0.3428, 0.2588, 0.3428, 0.2588, 0.3428, 0.3643, 0.3281, 0.3643, 0.3281, 0.2588, 0.3281, 0.2588, 0.3281, 0.3643, 0.3115, 0.3643, 0.3115, 0.2588, 0.3115, 0.2588, 0.3115, 0.3643, 0.2949, 0.3643, 0.2949, 0.2588, 0.2949, 0.2588, 0.2949, 0.3643, 0.2783, 0.3643, 0.2783, 0.2588, 0.2783, 0.2588, 0.2783, 0.3643, 0.2617, 0.3643, 0.2617, 0.2588, 0.2617, 0.2588, 0.2617, 0.3643, 0.2451, 0.3643, 0.2451, 0.2588, 0.2451, 0.2588, 0.2451, 0.3643, 0.2295, 0.3643, 0.2295, 0.2588, 0.2295, 0.2588, 0.2295, 0.3643, 0.2129, 0.3643, 0.2129, 0.2588, 0.2129, 0.2588, 0.2129, 0.3643, 0.1963, 0.3643, 0.1963, 0.2588, 0.1963, 0.2588, 0.1963, 0.3643, 0.1797, 0.3643, 0.1797, 0.2588, 0.1797, 0.2588, 0.1797, 0.3643, 0.1631, 0.3643, 0.1631, 0.2588, 0.1631, 0.2588, 0.1631, 0.3643, 0.1465, 0.3643, 0.1465, 0.2588, 0.1465, 0.2588, 0.1465, 0.3643, 0.1299, 0.3643, 0.1299, 0.2588, 0.1299, 0.2588, 0.1299, 0.3643, 0.1143, 0.3643, 0.1143, 0.2588, 0.1143, 0.2588, 0.1143, 0.3643, 0.09766, 0.3643, 0.09766, 0.2588, 0.09766, 0.2588, 0.09766, 0.3643, 0.08105, 0.3643, 0.08105, 0.2588, 0.08105, 0.2588, 0.08105, 0.3643, 0.06445, 0.3643, 0.06445, 0.2588, 0.06445, 0.2588, 0.06445, 0.3643, 0.04785, 0.3643, 0.04785, 0.2588, 0.03125, 0.2588, 0.03125, 0.3643, 0.01562, 0.3643, 0.01562, 0.2588, 0.04785, 0.2588, 0.04785, 0.3643, 0.03125, 0.3643, 0.03125, 0.2588, 0.5781, 0.08398, 0.5771, 0.0498, 0.6055, 0.05371, 0.6035, 0.08398, 0.6035, 0.08398, 0.6055, 0.05371, 0.6309, 0.05566, 0.627, 0.08691, 0.627, 0.08691, 0.6309, 0.05566, 0.6533, 0.06055, 0.6514, 0.09082, 0.6514, 0.09082, 0.6533, 0.06055, 0.6768, 0.06152, 0.6758, 0.09277, 0.6758, 0.09277, 0.6768, 0.06152, 0.7002, 0.06543, 0.6982, 0.09668, 0.6982, 0.09668, 0.7002, 0.06543, 0.7246, 0.06641, 0.7227, 0.09766, 0.7227, 0.09766, 0.7246, 0.06641, 0.749, 0.06641, 0.749, 0.09766, 0.749, 0.09766, 0.749, 0.06641, 0.7725, 0.06738, 0.7744, 0.09863, 0.7744, 0.09863, 0.7725, 0.06738, 0.7969, 0.06738, 0.7979, 0.09863, 0.7979, 0.09863, 0.7969, 0.06738, 0.8203, 0.06543, 0.8223, 0.09668, 0.8223, 0.09668, 0.8203, 0.06543, 0.8457, 0.06445, 0.8486, 0.09473, 0.8486, 0.09473, 0.8457, 0.06445, 0.8701, 0.06152, 0.874, 0.09277, 0.874, 0.09277, 0.8701, 0.06152, 0.8936, 0.05859, 0.8984, 0.08887, 0.8984, 0.08887, 0.8936, 0.05859, 0.918, 0.05273, 0.9238, 0.08594, 0.9238, 0.08594, 0.918, 0.05273, 0.9424, 0.04785, 0.9482, 0.08105, 0.9482, 0.08105, 0.9424, 0.04785, 0.9707, 0.03906, 0.9746, 0.07617, 0.5781, 0.08398, 0.5771, 0.05078, 0.6055, 0.05371, 0.6035, 0.08398, 0.6035, 0.08398, 0.6055, 0.05371, 0.6289, 0.05762, 0.627, 0.08691, 0.627, 0.08691, 0.6289, 0.05762, 0.6533, 0.06055, 0.6504, 0.0918, 0.6504, 0.0918, 0.6533, 0.06055, 0.6768, 0.06348, 0.6748, 0.09375, 0.6748, 0.09375, 0.6768, 0.06348, 0.7002, 0.06543, 0.6982, 0.09668, 0.6982, 0.09668, 0.7002, 0.06543, 0.7246, 0.06641, 0.7227, 0.09766, 0.7227, 0.09766, 0.7246, 0.06641, 0.748, 0.06738, 0.748, 0.09863, 0.748, 0.09863, 0.748, 0.06738, 0.7725, 0.06738, 0.7715, 0.09961, 0.7715, 0.09961, 0.7725, 0.06738, 0.7969, 0.06934, 0.7979, 0.09961, 0.7979, 0.09961, 0.7969, 0.06934, 0.8203, 0.06543, 0.8223, 0.09668, 0.8223, 0.09668, 0.8203, 0.06543, 0.8457, 0.06445, 0.8486, 0.09473, 0.8486, 0.09473, 0.8457, 0.06445, 0.8701, 0.06152, 0.874, 0.09375, 0.874, 0.09375, 0.8701, 0.06152, 0.8936, 0.05859, 0.8984, 0.08887, 0.8984, 0.08887, 0.8936, 0.05859, 0.918, 0.05371, 0.9238, 0.08691, 0.9482, 0.08105, 0.9424, 0.04785, 0.9707, 0.03906, 0.9746, 0.07715, 0.9238, 0.08691, 0.918, 0.05371, 0.9424, 0.04785, 0.9482, 0.08105, 0.5771, 0.0498, 0.5908, 0.005859, 0.6143, 0.01172, 0.6055, 0.05371, 0.6055, 0.05371, 0.6143, 0.01172, 0.6377, 0.01758, 0.6309, 0.05566, 0.6309, 0.05566, 0.6377, 0.01758, 0.6592, 0.02148, 0.6533, 0.06055, 0.6533, 0.06055, 0.6592, 0.02148, 0.6826, 0.02344, 0.6768, 0.06152, 0.6768, 0.06152, 0.6826, 0.02344, 0.7051, 0.02637, 0.7002, 0.06543, 0.7002, 0.06543, 0.7051, 0.02637, 0.7275, 0.02734, 0.7246, 0.06641, 0.7246, 0.06641, 0.7275, 0.02734, 0.75, 0.02832, 0.749, 0.06641, 0.749, 0.06641, 0.75, 0.02832, 0.7725, 0.03027, 0.7725, 0.06738, 0.7725, 0.06738, 0.7725, 0.03027, 0.7949, 0.02832, 0.7969, 0.06738, 0.7969, 0.06738, 0.7949, 0.02832, 0.8193, 0.02734, 0.8203, 0.06543, 0.8203, 0.06543, 0.8193, 0.02734, 0.8418, 0.02637, 0.8457, 0.06445, 0.8457, 0.06445, 0.8418, 0.02637, 0.8643, 0.02246, 0.8701, 0.06152, 0.8701, 0.06152, 0.8643, 0.02246, 0.8867, 0.01953, 0.8936, 0.05859, 0.8936, 0.05859, 0.8867, 0.01953, 0.9092, 0.01562, 0.918, 0.05273, 0.918, 0.05273, 0.9092, 0.01562, 0.9307, 0.009766, 0.9424, 0.04785, 0.9424, 0.04785, 0.9307, 0.009766, 0.9521, 0.0, 0.9707, 0.03906, 0.5771, 0.05078, 0.5898, 0.006836, 0.6143, 0.01367, 0.6055, 0.05371, 0.6055, 0.05371, 0.6143, 0.01367, 0.6377, 0.01758, 0.6289, 0.05762, 0.6289, 0.05762, 0.6377, 0.01758, 0.6592, 0.02148, 0.6533, 0.06055, 0.6533, 0.06055, 0.6592, 0.02148, 0.6816, 0.02344, 0.6768, 0.06348, 0.6768, 0.06348, 0.6816, 0.02344, 0.7051, 0.02734, 0.7002, 0.06543, 0.7002, 0.06543, 0.7051, 0.02734, 0.7275, 0.02832, 0.7246, 0.06641, 0.7246, 0.06641, 0.7275, 0.02832, 0.75, 0.02832, 0.748, 0.06738, 0.748, 0.06738, 0.75, 0.02832, 0.7725, 0.03027, 0.7725, 0.06738, 0.7725, 0.06738, 0.7725, 0.03027, 0.7949, 0.02832, 0.7969, 0.06934, 0.7969, 0.06934, 0.7949, 0.02832, 0.8193, 0.02734, 0.8203, 0.06543, 0.8203, 0.06543, 0.8193, 0.02734, 0.8418, 0.02637, 0.8457, 0.06445, 0.8457, 0.06445, 0.8418, 0.02637, 0.8643, 0.02246, 0.8701, 0.06152, 0.8701, 0.06152, 0.8643, 0.02246, 0.8867, 0.01953, 0.8936, 0.05859, 0.8936, 0.05859, 0.8867, 0.01953, 0.9092, 0.01562, 0.918, 0.05371, 0.9424, 0.04785, 0.9307, 0.009766, 0.9521, 0.0009766, 0.9707, 0.03906, 0.918, 0.05371, 0.9092, 0.01562, 0.9307, 0.009766, 0.9424, 0.04785, 0.9463, 0.1201, 0.9854, 0.1924, 0.9482, 0.1973, 0.9248, 0.1279, 0.9248, 0.1279, 0.9482, 0.1973, 0.9189, 0.2021, 0.9033, 0.1348, 0.9033, 0.1348, 0.9189, 0.2021, 0.8916, 0.2041, 0.8818, 0.1377, 0.8818, 0.1377, 0.8916, 0.2041, 0.8662, 0.207, 0.8604, 0.1406, 0.8604, 0.1406, 0.8662, 0.207, 0.8428, 0.208, 0.8389, 0.1416, 0.8389, 0.1416, 0.8428, 0.208, 0.8193, 0.209, 0.8164, 0.1426, 0.8164, 0.1426, 0.8193, 0.209, 0.7949, 0.208, 0.7939, 0.1416, 0.7939, 0.1416, 0.7949, 0.208, 0.7725, 0.209, 0.7715, 0.1426, 0.7715, 0.1426, 0.7725, 0.209, 0.75, 0.209, 0.75, 0.1416, 0.75, 0.1416, 0.75, 0.209, 0.7266, 0.208, 0.7275, 0.1416, 0.7275, 0.1416, 0.7266, 0.208, 0.7031, 0.208, 0.7061, 0.1387, 0.7061, 0.1387, 0.7031, 0.208, 0.6787, 0.207, 0.6836, 0.1377, 0.6836, 0.1377, 0.6787, 0.207, 0.6553, 0.207, 0.6602, 0.1357, 0.6602, 0.1357, 0.6553, 0.207, 0.6279, 0.207, 0.6377, 0.1318, 0.6377, 0.1318, 0.6279, 0.207, 0.5986, 0.2051, 0.6152, 0.1279, 0.6152, 0.1279, 0.5986, 0.2051, 0.5625, 0.2051, 0.5898, 0.1211, 0.9463, 0.1201, 0.9854, 0.1934, 0.9473, 0.1982, 0.9248, 0.1299, 0.9248, 0.1299, 0.9473, 0.1982, 0.9189, 0.2021, 0.9033, 0.1348, 0.9033, 0.1348, 0.9189, 0.2021, 0.8916, 0.2041, 0.8818, 0.1377, 0.8818, 0.1377, 0.8916, 0.2041, 0.8662, 0.208, 0.8604, 0.1416, 0.8604, 0.1416, 0.8662, 0.208, 0.8428, 0.208, 0.8379, 0.1426, 0.8379, 0.1426, 0.8428, 0.208, 0.8193, 0.209, 0.8164, 0.1436, 0.8164, 0.1436, 0.8193, 0.209, 0.7969, 0.209, 0.7949, 0.1426, 0.7949, 0.1426, 0.7969, 0.209, 0.7725, 0.21, 0.7715, 0.1426, 0.7715, 0.1426, 0.7725, 0.21, 0.749, 0.21, 0.75, 0.1426, 0.75, 0.1426, 0.749, 0.21, 0.7266, 0.209, 0.7275, 0.1426, 0.7275, 0.1426, 0.7266, 0.209, 0.7031, 0.209, 0.7061, 0.1406, 0.7061, 0.1406, 0.7031, 0.209, 0.6787, 0.208, 0.6836, 0.1387, 0.6836, 0.1387, 0.6787, 0.208, 0.6543, 0.208, 0.6611, 0.1367, 0.6611, 0.1367, 0.6543, 0.208, 0.6279, 0.207, 0.6377, 0.1328, 0.6143, 0.1299, 0.5986, 0.207, 0.5615, 0.207, 0.5898, 0.1221, 0.6377, 0.1328, 0.6279, 0.207, 0.5986, 0.207, 0.6143, 0.1299, 0.9854, 0.1924, 0.9697, 0.2783, 0.9434, 0.2744, 0.9482, 0.1973, 0.9482, 0.1973, 0.9434, 0.2744, 0.918, 0.2734, 0.9189, 0.2021, 0.9189, 0.2021, 0.918, 0.2734, 0.8936, 0.2734, 0.8916, 0.2041, 0.8916, 0.2041, 0.8936, 0.2734, 0.8691, 0.2734, 0.8662, 0.207, 0.8662, 0.207, 0.8691, 0.2734, 0.8438, 0.2734, 0.8428, 0.208, 0.8428, 0.208, 0.8438, 0.2734, 0.8203, 0.2734, 0.8193, 0.209, 0.8193, 0.209, 0.8203, 0.2734, 0.7969, 0.2715, 0.7949, 0.208, 0.7949, 0.208, 0.7969, 0.2715, 0.7725, 0.2734, 0.7725, 0.209, 0.7725, 0.209, 0.7725, 0.2734, 0.749, 0.2715, 0.75, 0.209, 0.75, 0.209, 0.749, 0.2715, 0.7266, 0.2705, 0.7266, 0.208, 0.7266, 0.208, 0.7266, 0.2705, 0.7031, 0.2705, 0.7031, 0.208, 0.7031, 0.208, 0.7031, 0.2705, 0.6807, 0.2695, 0.6787, 0.207, 0.6787, 0.207, 0.6807, 0.2695, 0.6562, 0.2695, 0.6553, 0.207, 0.6553, 0.207, 0.6562, 0.2695, 0.6338, 0.2705, 0.6279, 0.207, 0.6279, 0.207, 0.6338, 0.2705, 0.6094, 0.2734, 0.5986, 0.2051, 0.5986, 0.2051, 0.6094, 0.2734, 0.5869, 0.2793, 0.5625, 0.2051, 0.9854, 0.1934, 0.9697, 0.2793, 0.9434, 0.2754, 0.9473, 0.1982, 0.9473, 0.1982, 0.9434, 0.2754, 0.9189, 0.2744, 0.9189, 0.2021, 0.9189, 0.2021, 0.9189, 0.2744, 0.8936, 0.2744, 0.8916, 0.2041, 0.8916, 0.2041, 0.8936, 0.2744, 0.8682, 0.2744, 0.8662, 0.208, 0.8662, 0.208, 0.8682, 0.2744, 0.8438, 0.2734, 0.8428, 0.208, 0.8428, 0.208, 0.8438, 0.2734, 0.8203, 0.2744, 0.8193, 0.209, 0.8193, 0.209, 0.8203, 0.2744, 0.7969, 0.2734, 0.7969, 0.209, 0.7969, 0.209, 0.7969, 0.2734, 0.7725, 0.2734, 0.7725, 0.21, 0.7725, 0.21, 0.7725, 0.2734, 0.749, 0.2715, 0.749, 0.21, 0.749, 0.21, 0.749, 0.2715, 0.7266, 0.2715, 0.7266, 0.209, 0.7266, 0.209, 0.7266, 0.2715, 0.7031, 0.2715, 0.7031, 0.209, 0.7031, 0.209, 0.7031, 0.2715, 0.6807, 0.2705, 0.6787, 0.208, 0.6787, 0.208, 0.6807, 0.2705, 0.6562, 0.2705, 0.6543, 0.208, 0.6543, 0.208, 0.6562, 0.2705, 0.6338, 0.2715, 0.6279, 0.207, 0.5986, 0.207, 0.6104, 0.2734, 0.5869, 0.2793, 0.5615, 0.207, 0.6279, 0.207, 0.6338, 0.2715, 0.6104, 0.2734, 0.5986, 0.207, 0.5381, 0.1035, 0.5381, 0.2588, 0.5215, 0.2588, 0.5215, 0.1035, 0.5215, 0.1035, 0.5215, 0.2588, 0.5049, 0.2588, 0.5049, 0.1035, 0.5049, 0.1035, 0.5049, 0.2588, 0.4893, 0.2588, 0.4893, 0.1035, 0.4893, 0.1035, 0.4893, 0.2588, 0.4717, 0.2588, 0.4717, 0.1035, 0.4717, 0.1035, 0.4717, 0.2588, 0.457, 0.2588, 0.457, 0.1035, 0.457, 0.1035, 0.457, 0.2588, 0.4395, 0.2588, 0.4395, 0.1035, 0.4395, 0.1035, 0.4395, 0.2588, 0.4238, 0.2588, 0.4238, 0.1035, 0.4238, 0.1035, 0.4238, 0.2588, 0.4072, 0.2588, 0.4072, 0.1035, 0.4072, 0.1035, 0.4072, 0.2588, 0.3906, 0.2588, 0.3906, 0.1035, 0.3906, 0.1035, 0.3906, 0.2588, 0.375, 0.2588, 0.375, 0.1035, 0.375, 0.1035, 0.375, 0.2588, 0.3584, 0.2588, 0.3584, 0.1035, 0.3584, 0.1035, 0.3584, 0.2588, 0.3408, 0.2588, 0.3408, 0.1035, 0.3408, 0.1035, 0.3408, 0.2588, 0.3252, 0.2588, 0.3252, 0.1035, 0.3252, 0.1035, 0.3252, 0.2588, 0.3086, 0.2588, 0.3086, 0.1035, 0.3086, 0.1035, 0.3086, 0.2588, 0.293, 0.2588, 0.293, 0.1035, 0.293, 0.1035, 0.293, 0.2588, 0.2764, 0.2588, 0.2764, 0.1035, 0.2764, 0.1035, 0.2764, 0.2588, 0.2598, 0.2588, 0.2598, 0.1035, 0.2598, 0.1035, 0.2598, 0.2588, 0.2451, 0.2588, 0.2451, 0.1035, 0.2451, 0.1035, 0.2451, 0.2588, 0.2285, 0.2588, 0.2285, 0.1035, 0.2285, 0.1035, 0.2285, 0.2588, 0.2129, 0.2588, 0.2129, 0.1035, 0.2129, 0.1035, 0.2129, 0.2588, 0.1953, 0.2588, 0.1953, 0.1035, 0.1953, 0.1035, 0.1953, 0.2588, 0.1787, 0.2588, 0.1787, 0.1035, 0.1787, 0.1035, 0.1787, 0.2588, 0.1631, 0.2588, 0.1631, 0.1035, 0.1631, 0.1035, 0.1631, 0.2588, 0.1465, 0.2588, 0.1465, 0.1035, 0.1465, 0.1035, 0.1465, 0.2588, 0.1299, 0.2588, 0.1299, 0.1035, 0.1299, 0.1035, 0.1299, 0.2588, 0.1143, 0.2588, 0.1143, 0.1035, 0.1143, 0.1035, 0.1143, 0.2588, 0.09668, 0.2588, 0.09668, 0.1035, 0.09668, 0.1035, 0.09668, 0.2588, 0.08203, 0.2588, 0.08203, 0.1035, 0.08203, 0.1035, 0.08203, 0.2588, 0.06445, 0.2588, 0.06445, 0.1035, 0.06445, 0.1035, 0.06445, 0.2588, 0.04883, 0.2588, 0.04883, 0.1035, 0.03223, 0.1035, 0.03223, 0.2588, 0.01562, 0.2588, 0.01562, 0.1035, 0.04883, 0.1035, 0.04883, 0.2588, 0.03223, 0.2588, 0.03223, 0.1035, 0.5098, 0.0498, 0.5098, 0.1045, 0.4932, 0.1045, 0.4932, 0.0498, 0.4932, 0.0498, 0.4932, 0.1045, 0.4766, 0.1045, 0.4766, 0.0498, 0.4434, 0.0498, 0.4434, 0.1045, 0.4277, 0.1045, 0.4277, 0.0498, 0.4277, 0.0498, 0.4277, 0.1045, 0.4111, 0.1045, 0.4111, 0.0498, 0.4111, 0.0498, 0.4111, 0.1045, 0.3945, 0.1045, 0.3945, 0.0498, 0.3779, 0.1045, 0.3779, 0.2461, 0.3613, 0.2461, 0.3613, 0.1045, 0.3613, 0.1045, 0.3613, 0.2461, 0.3447, 0.2461, 0.3447, 0.1045, 0.3447, 0.1045, 0.3447, 0.2461, 0.3281, 0.2461, 0.3281, 0.1045, 0.2959, 0.1045, 0.2959, 0.2461, 0.2793, 0.2461, 0.2793, 0.1045, 0.2793, 0.1045, 0.2793, 0.2461, 0.2627, 0.2461, 0.2627, 0.1045, 0.2627, 0.1045, 0.2627, 0.2461, 0.2461, 0.2461, 0.2461, 0.1045, 0.1475, 0.1045, 0.1475, 0.2461, 0.1309, 0.2461, 0.1309, 0.1045, 0.06543, 0.1045, 0.06543, 0.2461, 0.04883, 0.2461, 0.04883, 0.1045, 0.04883, 0.1045, 0.04883, 0.2461, 0.03223, 0.2461, 0.03223, 0.1045, 0.9033, 0.4365, 0.8828, 0.4297, 0.9014, 0.3721, 0.9287, 0.3789, 0.6865, 0.4277, 0.666, 0.4307, 0.6533, 0.3721, 0.6758, 0.3682, 0.7852, 0.418, 0.7646, 0.4189, 0.7646, 0.3613, 0.7861, 0.3594, 0.8643, 0.4248, 0.8457, 0.4219, 0.8535, 0.3633, 0.877, 0.3672, 0.6455, 0.4365, 0.627, 0.4443, 0.6035, 0.3809, 0.6289, 0.376, 0.7451, 0.4199, 0.7256, 0.4219, 0.7197, 0.3633, 0.7412, 0.3613, 0.8252, 0.4199, 0.8047, 0.418, 0.8086, 0.3594, 0.8311, 0.3613, 0.7051, 0.4248, 0.6865, 0.4277, 0.6758, 0.3691, 0.6973, 0.3652, 0.9209, 0.4473, 0.9033, 0.4385, 0.9287, 0.3789, 0.96, 0.3887, 0.7852, 0.418, 0.7646, 0.418, 0.7646, 0.3594, 0.7861, 0.3594, 0.666, 0.4326, 0.6455, 0.4385, 0.6289, 0.3779, 0.6533, 0.373, 0.8828, 0.4297, 0.8643, 0.4248, 0.877, 0.3682, 0.9014, 0.373, 0.7451, 0.4189, 0.7256, 0.4199, 0.7197, 0.3623, 0.7412, 0.3613, 0.8438, 0.4229, 0.8242, 0.4199, 0.8311, 0.3613, 0.8535, 0.3643, 0.9209, 0.4463, 0.9033, 0.4365, 0.9287, 0.3789, 0.96, 0.3867, 0.7051, 0.4238, 0.6865, 0.4277, 0.6758, 0.3682, 0.6973, 0.3652, 0.8047, 0.4189, 0.7852, 0.418, 0.7861, 0.3594, 0.8086, 0.3613, 0.8828, 0.4297, 0.8643, 0.4248, 0.877, 0.3672, 0.9014, 0.3721, 0.666, 0.4307, 0.6455, 0.4365, 0.6289, 0.376, 0.6533, 0.3721, 0.7646, 0.4189, 0.7451, 0.4199, 0.7412, 0.3613, 0.7646, 0.3613, 0.8457, 0.4219, 0.8252, 0.4199, 0.8311, 0.3613, 0.8535, 0.3633, 0.627, 0.4443, 0.6064, 0.4521, 0.5723, 0.3867, 0.6035, 0.3809, 0.7256, 0.4219, 0.7051, 0.4248, 0.6973, 0.3652, 0.7197, 0.3633, 0.8047, 0.418, 0.7852, 0.418, 0.7861, 0.3594, 0.8086, 0.3594, 0.6865, 0.4277, 0.666, 0.4326, 0.6533, 0.373, 0.6758, 0.3691, 0.9033, 0.4385, 0.8828, 0.4297, 0.9014, 0.373, 0.9287, 0.3789, 0.7646, 0.418, 0.7451, 0.4189, 0.7412, 0.3613, 0.7646, 0.3594, 0.6455, 0.4385, 0.627, 0.4443, 0.6035, 0.3818, 0.6289, 0.3779, 0.8643, 0.4248, 0.8438, 0.4229, 0.8535, 0.3643, 0.877, 0.3682, 0.7256, 0.4199, 0.7051, 0.4238, 0.6973, 0.3652, 0.7197, 0.3623, 0.627, 0.4443, 0.6064, 0.4531, 0.5723, 0.3887, 0.6035, 0.3818, 0.8242, 0.4199, 0.8047, 0.4189, 0.8086, 0.3613, 0.8311, 0.3613, 0.3848, 0.0, 0.4014, 0.0, 0.4014, 0.04297, 0.3848, 0.04297, 0.6973, 0.3652, 0.6758, 0.3682, 0.668, 0.3203, 0.6914, 0.3174, 0.7412, 0.3613, 0.7197, 0.3633, 0.7148, 0.3154, 0.7383, 0.3125, 0.877, 0.3672, 0.8535, 0.3633, 0.8594, 0.3125, 0.8828, 0.3154, 0.6289, 0.376, 0.6035, 0.3809, 0.5996, 0.3311, 0.623, 0.3291, 0.6758, 0.3691, 0.6533, 0.373, 0.6455, 0.3252, 0.668, 0.3223, 0.9287, 0.3789, 0.9014, 0.373, 0.9082, 0.3184, 0.9346, 0.3203, 0.8086, 0.3594, 0.7861, 0.3594, 0.7861, 0.3096, 0.8096, 0.3096, 0.6035, 0.3818, 0.5723, 0.3887, 0.5771, 0.3311, 0.5996, 0.3311, 0.8535, 0.3643, 0.8311, 0.3613, 0.835, 0.3115, 0.8594, 0.3135, 0.7412, 0.3613, 0.7197, 0.3623, 0.7148, 0.3145, 0.7383, 0.3125, 0.7861, 0.3594, 0.7646, 0.3613, 0.7617, 0.3115, 0.7861, 0.3115, 0.9287, 0.3789, 0.9014, 0.3721, 0.9092, 0.3174, 0.9346, 0.3203, 0.6758, 0.3682, 0.6533, 0.3721, 0.6455, 0.3252, 0.668, 0.3203, 0.7197, 0.3633, 0.6973, 0.3652, 0.6914, 0.3184, 0.7148, 0.3154, 0.8535, 0.3633, 0.8311, 0.3613, 0.835, 0.3115, 0.8594, 0.3125, 0.6035, 0.3809, 0.5723, 0.3867, 0.5771, 0.3311, 0.5996, 0.3311, 0.6533, 0.373, 0.6289, 0.3779, 0.623, 0.3291, 0.6455, 0.3252, 0.9014, 0.373, 0.877, 0.3682, 0.8828, 0.3154, 0.9082, 0.3184, 0.7861, 0.3594, 0.7646, 0.3594, 0.7617, 0.3115, 0.7861, 0.3096, 0.8311, 0.3613, 0.8086, 0.3613, 0.8096, 0.3115, 0.835, 0.3115, 0.7197, 0.3623, 0.6973, 0.3652, 0.6914, 0.3174, 0.7148, 0.3145, 0.7646, 0.3613, 0.7412, 0.3613, 0.7383, 0.3125, 0.7617, 0.3115, 0.9014, 0.3721, 0.877, 0.3672, 0.8828, 0.3154, 0.9092, 0.3174, 0.6533, 0.3721, 0.6289, 0.376, 0.623, 0.3291, 0.6455, 0.3252, 0.6973, 0.3652, 0.6758, 0.3691, 0.668, 0.3223, 0.6914, 0.3184, 0.96, 0.3887, 0.9287, 0.3789, 0.9346, 0.3203, 0.96, 0.3223, 0.8311, 0.3613, 0.8086, 0.3594, 0.8096, 0.3096, 0.835, 0.3115, 0.6289, 0.3779, 0.6035, 0.3818, 0.5996, 0.3311, 0.623, 0.3291, 0.877, 0.3682, 0.8535, 0.3643, 0.8594, 0.3135, 0.8828, 0.3154, 0.96, 0.3867, 0.9287, 0.3789, 0.9346, 0.3203, 0.96, 0.3223, 0.7646, 0.3594, 0.7412, 0.3613, 0.7383, 0.3125, 0.7617, 0.3115, 0.416, 0.04297, 0.4307, 0.04297, 0.4307, 0.09277, 0.416, 0.09277, 0.04688, 0.0, 0.06152, 0.0, 0.06152, 0.04297, 0.04688, 0.04297, 0.2148, 0.0, 0.2305, 0.0, 0.2305, 0.04297, 0.2148, 0.04297, 0.3535, 0.0, 0.3701, 0.0, 0.3701, 0.04297, 0.3535, 0.04297, 0.01562, 0.0, 0.03027, 0.0, 0.03027, 0.04297, 0.01562, 0.04297, 0.1855, 0.0, 0.1992, 0.0, 0.1992, 0.04297, 0.1855, 0.04297, 0.4932, 0.0, 0.5098, 0.0, 0.5098, 0.04297, 0.4932, 0.04297, 0.3242, 0.0, 0.3398, 0.0, 0.3398, 0.04297, 0.3242, 0.04297, 0.1543, 0.0, 0.1689, 0.0, 0.1689, 0.04297, 0.1543, 0.04297, 0.4619, 0.0, 0.4775, 0.0, 0.4775, 0.04297, 0.4619, 0.04297, 0.293, 0.0, 0.3086, 0.0, 0.3086, 0.04297, 0.293, 0.04297, 0.124, 0.0, 0.1377, 0.0, 0.1377, 0.04297, 0.124, 0.04297, 0.4307, 0.0, 0.4463, 0.0, 0.4463, 0.04297, 0.4307, 0.04297, 0.2617, 0.0, 0.2783, 0.0, 0.2783, 0.04297, 0.2617, 0.04297, 0.09277, 0.0, 0.1084, 0.0, 0.1084, 0.04297, 0.09277, 0.04297, 0.4014, 0.0, 0.416, 0.0, 0.416, 0.04297, 0.4014, 0.04297, 0.06152, 0.0, 0.07715, 0.0, 0.07715, 0.04297, 0.06152, 0.04297, 0.2305, 0.0, 0.2461, 0.0, 0.2461, 0.04297, 0.2305, 0.04297, 0.3701, 0.0, 0.3848, 0.0, 0.3848, 0.04297, 0.3701, 0.04297, 0.03027, 0.0, 0.04688, 0.0, 0.04688, 0.04297, 0.03027, 0.04297, 0.1992, 0.0, 0.2148, 0.0, 0.2148, 0.04297, 0.1992, 0.04297, 0.3398, 0.0, 0.3535, 0.0, 0.3535, 0.04297, 0.3398, 0.04297, 0.1689, 0.0, 0.1855, 0.0, 0.1855, 0.04297, 0.1689, 0.04297, 0.4775, 0.0, 0.4932, 0.0, 0.4932, 0.04297, 0.4775, 0.04297, 0.3086, 0.0, 0.3242, 0.0, 0.3242, 0.04297, 0.3086, 0.04297, 0.1377, 0.0, 0.1543, 0.0, 0.1543, 0.04297, 0.1377, 0.04297, 0.4463, 0.0, 0.4619, 0.0, 0.4619, 0.04297, 0.4463, 0.04297, 0.2783, 0.0, 0.293, 0.0, 0.293, 0.04297, 0.2783, 0.04297, 0.1084, 0.0, 0.124, 0.0, 0.124, 0.04297, 0.1084, 0.04297, 0.416, 0.0, 0.4307, 0.0, 0.4307, 0.04297, 0.416, 0.04297, 0.07715, 0.0, 0.09277, 0.0, 0.09277, 0.04297, 0.07715, 0.04297, 0.2461, 0.0, 0.2617, 0.0, 0.2617, 0.04297, 0.2461, 0.04297, 0.4463, 0.09277, 0.4619, 0.09277, 0.4619, 0.1357, 0.4463, 0.1357, 0.07715, 0.04297, 0.09277, 0.04297, 0.09277, 0.09277, 0.07715, 0.09277, 0.2461, 0.04297, 0.2617, 0.04297, 0.2617, 0.09277, 0.2461, 0.09277, 0.3848, 0.04297, 0.4014, 0.04297, 0.4014, 0.09277, 0.3848, 0.09277, 0.04688, 0.04297, 0.06152, 0.04297, 0.06152, 0.09277, 0.04688, 0.09277, 0.2148, 0.04297, 0.2305, 0.04297, 0.2305, 0.09277, 0.2148, 0.09277, 0.3535, 0.04297, 0.3701, 0.04297, 0.3701, 0.09277, 0.3535, 0.09277, 0.5098, 0.04297, 0.5234, 0.04297, 0.5234, 0.09277, 0.5098, 0.09277, 0.1855, 0.04297, 0.1992, 0.04297, 0.1992, 0.09277, 0.1855, 0.09277, 0.4932, 0.04297, 0.5098, 0.04297, 0.5098, 0.09277, 0.4932, 0.09277, 0.3242, 0.04297, 0.3398, 0.04297, 0.3398, 0.09277, 0.3242, 0.09277, 0.1543, 0.04297, 0.1689, 0.04297, 0.1689, 0.09277, 0.1543, 0.09277, 0.4619, 0.04297, 0.4775, 0.04297, 0.4775, 0.09277, 0.4619, 0.09277, 0.293, 0.04297, 0.3086, 0.04297, 0.3086, 0.09277, 0.293, 0.09277, 0.124, 0.04297, 0.1377, 0.04297, 0.1377, 0.09277, 0.124, 0.09277, 0.4307, 0.04297, 0.4463, 0.04297, 0.4463, 0.09277, 0.4307, 0.09277, 0.2617, 0.04297, 0.2783, 0.04297, 0.2783, 0.09277, 0.2617, 0.09277, 0.09277, 0.04297, 0.1084, 0.04297, 0.1084, 0.09277, 0.09277, 0.09277, 0.4014, 0.04297, 0.416, 0.04297, 0.416, 0.09277, 0.4014, 0.09277, 0.06152, 0.04297, 0.07715, 0.04297, 0.07715, 0.09277, 0.06152, 0.09277, 0.2305, 0.04297, 0.2461, 0.04297, 0.2461, 0.09277, 0.2305, 0.09277, 0.3701, 0.04297, 0.3848, 0.04297, 0.3848, 0.09277, 0.3701, 0.09277, 0.03027, 0.04297, 0.04688, 0.04297, 0.04688, 0.09277, 0.03027, 0.09277, 0.1992, 0.04297, 0.2148, 0.04297, 0.2148, 0.09277, 0.1992, 0.09277, 0.3398, 0.04297, 0.3535, 0.04297, 0.3535, 0.09277, 0.3398, 0.09277, 0.1689, 0.04297, 0.1855, 0.04297, 0.1855, 0.09277, 0.1689, 0.09277, 0.4775, 0.04297, 0.4932, 0.04297, 0.4932, 0.09277, 0.4775, 0.09277, 0.3086, 0.04297, 0.3242, 0.04297, 0.3242, 0.09277, 0.3086, 0.09277, 0.1377, 0.04297, 0.1543, 0.04297, 0.1543, 0.09277, 0.1377, 0.09277, 0.4463, 0.04297, 0.4619, 0.04297, 0.4619, 0.09277, 0.4463, 0.09277, 0.2783, 0.04297, 0.293, 0.04297, 0.293, 0.09277, 0.2783, 0.09277, 0.1084, 0.04297, 0.124, 0.04297, 0.124, 0.09277, 0.1084, 0.09277, 0.3975, 0.166, 0.4082, 0.166, 0.4082, 0.2158, 0.3975, 0.2158, 0.2783, 0.09277, 0.293, 0.09277, 0.293, 0.1357, 0.2783, 0.1357, 0.1084, 0.09277, 0.124, 0.09277, 0.124, 0.1357, 0.1084, 0.1357, 0.416, 0.09277, 0.4307, 0.09277, 0.4307, 0.1357, 0.416, 0.1357, 0.07715, 0.09277, 0.09277, 0.09277, 0.09277, 0.1357, 0.07715, 0.1357, 0.2461, 0.09277, 0.2617, 0.09277, 0.2617, 0.1357, 0.2461, 0.1357, 0.3848, 0.09277, 0.4014, 0.09277, 0.4014, 0.1357, 0.3848, 0.1357, 0.04688, 0.09277, 0.06152, 0.09277, 0.06152, 0.1357, 0.04688, 0.1357, 0.2148, 0.09277, 0.2305, 0.09277, 0.2305, 0.1357, 0.2148, 0.1357, 0.3535, 0.09277, 0.3701, 0.09277, 0.3701, 0.1357, 0.3535, 0.1357, 0.5098, 0.09277, 0.5234, 0.09277, 0.5234, 0.1357, 0.5098, 0.1357, 0.1855, 0.09277, 0.1992, 0.09277, 0.1992, 0.1357, 0.1855, 0.1357, 0.4932, 0.09277, 0.5098, 0.09277, 0.5098, 0.1357, 0.4932, 0.1357, 0.3242, 0.09277, 0.3398, 0.09277, 0.3398, 0.1357, 0.3242, 0.1357, 0.1543, 0.09277, 0.1689, 0.09277, 0.1689, 0.1357, 0.1543, 0.1357, 0.4619, 0.09277, 0.4775, 0.09277, 0.4775, 0.1357, 0.4619, 0.1357, 0.293, 0.09277, 0.3086, 0.09277, 0.3086, 0.1357, 0.293, 0.1357, 0.124, 0.09277, 0.1377, 0.09277, 0.1377, 0.1357, 0.124, 0.1357, 0.4307, 0.09277, 0.4463, 0.09277, 0.4463, 0.1357, 0.4307, 0.1357, 0.2617, 0.09277, 0.2783, 0.09277, 0.2783, 0.1357, 0.2617, 0.1357, 0.09277, 0.09277, 0.1084, 0.09277, 0.1084, 0.1357, 0.09277, 0.1357, 0.4014, 0.09277, 0.416, 0.09277, 0.416, 0.1357, 0.4014, 0.1357, 0.06152, 0.09277, 0.07715, 0.09277, 0.07715, 0.1357, 0.06152, 0.1357, 0.2305, 0.09277, 0.2461, 0.09277, 0.2461, 0.1357, 0.2305, 0.1357, 0.3701, 0.09277, 0.3848, 0.09277, 0.3848, 0.1357, 0.3701, 0.1357, 0.03027, 0.09277, 0.04688, 0.09277, 0.04688, 0.1357, 0.03027, 0.1357, 0.1992, 0.09277, 0.2148, 0.09277, 0.2148, 0.1357, 0.1992, 0.1357, 0.3398, 0.09277, 0.3535, 0.09277, 0.3535, 0.1357, 0.3398, 0.1357, 0.1689, 0.09277, 0.1855, 0.09277, 0.1855, 0.1357, 0.1689, 0.1357, 0.4775, 0.09277, 0.4932, 0.09277, 0.4932, 0.1357, 0.4775, 0.1357, 0.3086, 0.09277, 0.3242, 0.09277, 0.3242, 0.1357, 0.3086, 0.1357, 0.1377, 0.09277, 0.1543, 0.09277, 0.1543, 0.1357, 0.1377, 0.1357, 0.7168, 0.4463, 0.7324, 0.4424, 0.7373, 0.4863, 0.7256, 0.4902, 0.2871, 0.166, 0.2969, 0.166, 0.2969, 0.2158, 0.2871, 0.2158, 0.1758, 0.166, 0.1865, 0.166, 0.1865, 0.2158, 0.1758, 0.2158, 0.3779, 0.166, 0.3887, 0.166, 0.3887, 0.2158, 0.3779, 0.2158, 0.2676, 0.166, 0.2783, 0.166, 0.2783, 0.2158, 0.2676, 0.2158, 0.1553, 0.166, 0.165, 0.166, 0.165, 0.2158, 0.1553, 0.2158, 0.3584, 0.166, 0.3682, 0.166, 0.3682, 0.2158, 0.3584, 0.2158, 0.1357, 0.166, 0.1455, 0.166, 0.1455, 0.2158, 0.1357, 0.2158, 0.2461, 0.166, 0.2568, 0.166, 0.2568, 0.2158, 0.2461, 0.2158, 0.3389, 0.166, 0.3477, 0.166, 0.3477, 0.2158, 0.3389, 0.2158, 0.1152, 0.166, 0.126, 0.166, 0.126, 0.2158, 0.1152, 0.2158, 0.2266, 0.166, 0.2363, 0.166, 0.2363, 0.2158, 0.2266, 0.2158, 0.3174, 0.166, 0.3281, 0.166, 0.3281, 0.2158, 0.3174, 0.2158, 0.4189, 0.166, 0.4287, 0.166, 0.4287, 0.2158, 0.4189, 0.2158, 0.207, 0.166, 0.2158, 0.166, 0.2158, 0.2158, 0.207, 0.2158, 0.4082, 0.166, 0.4189, 0.166, 0.4189, 0.2158, 0.4082, 0.2158, 0.2969, 0.166, 0.3076, 0.166, 0.3076, 0.2158, 0.2969, 0.2158, 0.1865, 0.166, 0.1953, 0.166, 0.1953, 0.2158, 0.1865, 0.2158, 0.3887, 0.166, 0.3975, 0.166, 0.3975, 0.2158, 0.3887, 0.2158, 0.2783, 0.166, 0.2871, 0.166, 0.2871, 0.2158, 0.2783, 0.2158, 0.165, 0.166, 0.1758, 0.166, 0.1758, 0.2158, 0.165, 0.2158, 0.3682, 0.166, 0.3779, 0.166, 0.3779, 0.2158, 0.3682, 0.2158, 0.2568, 0.166, 0.2676, 0.166, 0.2676, 0.2158, 0.2568, 0.2158, 0.1455, 0.166, 0.1553, 0.166, 0.1553, 0.2158, 0.1455, 0.2158, 0.3477, 0.166, 0.3584, 0.166, 0.3584, 0.2158, 0.3477, 0.2158, 0.126, 0.166, 0.1357, 0.166, 0.1357, 0.2158, 0.126, 0.2158, 0.2363, 0.166, 0.2461, 0.166, 0.2461, 0.2158, 0.2363, 0.2158, 0.3281, 0.166, 0.3389, 0.166, 0.3389, 0.2158, 0.3281, 0.2158, 0.1045, 0.166, 0.1152, 0.166, 0.1152, 0.2158, 0.1045, 0.2158, 0.2158, 0.166, 0.2266, 0.166, 0.2266, 0.2158, 0.2158, 0.2158, 0.3076, 0.166, 0.3174, 0.166, 0.3174, 0.2158, 0.3076, 0.2158, 0.1953, 0.166, 0.207, 0.166, 0.207, 0.2158, 0.1953, 0.2158, 0.75, 0.4844, 0.7637, 0.4844, 0.7637, 0.4854, 0.75, 0.4854, 0.7969, 0.4395, 0.8135, 0.4414, 0.8027, 0.4902, 0.7891, 0.4854, 0.8633, 0.457, 0.8799, 0.4629, 0.8604, 0.5186, 0.8438, 0.5098, 0.6875, 0.4561, 0.7012, 0.4502, 0.7139, 0.4932, 0.7002, 0.4971, 0.7646, 0.4385, 0.7803, 0.4385, 0.7764, 0.4844, 0.7646, 0.4834, 0.8301, 0.4463, 0.8467, 0.4512, 0.8291, 0.501, 0.8145, 0.4951, 0.6602, 0.4658, 0.6748, 0.4609, 0.6846, 0.5029, 0.6699, 0.5117, 0.7324, 0.4414, 0.748, 0.4395, 0.752, 0.4844, 0.7383, 0.4854, 0.7949, 0.4404, 0.8125, 0.4424, 0.8018, 0.4902, 0.7881, 0.4863, 0.7031, 0.4502, 0.7168, 0.4453, 0.7256, 0.4883, 0.7139, 0.4932, 0.8799, 0.4619, 0.8975, 0.4668, 0.8818, 0.5332, 0.8623, 0.5186, 0.7637, 0.4395, 0.7783, 0.4395, 0.7754, 0.4854, 0.7637, 0.4844, 0.6758, 0.459, 0.6885, 0.4561, 0.7002, 0.4971, 0.6865, 0.502, 0.8467, 0.4502, 0.8633, 0.457, 0.8438, 0.5078, 0.8291, 0.5, 0.7324, 0.4424, 0.748, 0.4404, 0.75, 0.4844, 0.7373, 0.4863, 0.6455, 0.4668, 0.6611, 0.4639, 0.6699, 0.5107, 0.6504, 0.5195, 0.8135, 0.4414, 0.8301, 0.4463, 0.8145, 0.4941, 0.8027, 0.4902, 0.8799, 0.4629, 0.8975, 0.4678, 0.8809, 0.5332, 0.8604, 0.5186, 0.7012, 0.4502, 0.7168, 0.4463, 0.7256, 0.4902, 0.7139, 0.4932, 0.7803, 0.4385, 0.7969, 0.4395, 0.7891, 0.4854, 0.7764, 0.4844, 0.8467, 0.4512, 0.8633, 0.457, 0.8438, 0.5098, 0.8291, 0.501, 0.6748, 0.4609, 0.6875, 0.4561, 0.7002, 0.4971, 0.6846, 0.5029, 0.748, 0.4395, 0.7646, 0.4385, 0.7646, 0.4834, 0.752, 0.4844, 0.8125, 0.4424, 0.8301, 0.4463, 0.8145, 0.4951, 0.8018, 0.4902, 0.6455, 0.4678, 0.6602, 0.4658, 0.6699, 0.5117, 0.6494, 0.5215, 0.7168, 0.4453, 0.7324, 0.4414, 0.7383, 0.4854, 0.7256, 0.4883, 0.7783, 0.4395, 0.7949, 0.4404, 0.7881, 0.4863, 0.7754, 0.4854, 0.6885, 0.4561, 0.7031, 0.4502, 0.7139, 0.4932, 0.7002, 0.4971, 0.8633, 0.457, 0.8799, 0.4619, 0.8623, 0.5186, 0.8438, 0.5078, 0.748, 0.4404, 0.7637, 0.4395, 0.7637, 0.4844, 0.75, 0.4844, 0.6611, 0.4639, 0.6758, 0.459, 0.6865, 0.502, 0.6699, 0.5107, 0.8301, 0.4463, 0.8467, 0.4502, 0.8291, 0.5, 0.8145, 0.4941, 0.7754, 0.4863, 0.7881, 0.4883, 0.7705, 0.5547, 0.7656, 0.5527, 0.6699, 0.5107, 0.6865, 0.502, 0.6875, 0.5049, 0.6709, 0.5127, 0.8145, 0.4941, 0.8291, 0.5, 0.8291, 0.501, 0.8145, 0.4961, 0.7256, 0.4902, 0.7373, 0.4863, 0.7383, 0.4883, 0.7256, 0.4912, 0.7891, 0.4854, 0.8027, 0.4902, 0.8027, 0.4912, 0.7881, 0.4883, 0.8438, 0.5098, 0.8604, 0.5186, 0.8594, 0.5215, 0.8428, 0.5107, 0.7002, 0.4971, 0.7139, 0.4932, 0.7139, 0.4941, 0.7002, 0.499, 0.7646, 0.4834, 0.7764, 0.4844, 0.7754, 0.4854, 0.7646, 0.4844, 0.8145, 0.4951, 0.8291, 0.501, 0.8271, 0.502, 0.8135, 0.4961, 0.6699, 0.5117, 0.6846, 0.5029, 0.6865, 0.5049, 0.6709, 0.5127, 0.7383, 0.4854, 0.752, 0.4844, 0.752, 0.4854, 0.7383, 0.4863, 0.7881, 0.4863, 0.8018, 0.4902, 0.8018, 0.4932, 0.7881, 0.4883, 0.7139, 0.4932, 0.7256, 0.4883, 0.7275, 0.4902, 0.7148, 0.4941, 0.8623, 0.5186, 0.8818, 0.5332, 0.8799, 0.5342, 0.8604, 0.5195, 0.7637, 0.4844, 0.7754, 0.4854, 0.7754, 0.4863, 0.7637, 0.4854, 0.6865, 0.502, 0.7002, 0.4971, 0.7012, 0.499, 0.6875, 0.5049, 0.8291, 0.5, 0.8438, 0.5078, 0.8428, 0.5107, 0.8291, 0.501, 0.7373, 0.4863, 0.75, 0.4844, 0.75, 0.4854, 0.7383, 0.4883, 0.6504, 0.5195, 0.6699, 0.5107, 0.6709, 0.5127, 0.6514, 0.5225, 0.8027, 0.4902, 0.8145, 0.4941, 0.8145, 0.4961, 0.8027, 0.4912, 0.8604, 0.5186, 0.8809, 0.5332, 0.8799, 0.5352, 0.8594, 0.5215, 0.7139, 0.4932, 0.7256, 0.4902, 0.7256, 0.4912, 0.7139, 0.4941, 0.7764, 0.4844, 0.7891, 0.4854, 0.7881, 0.4883, 0.7754, 0.4854, 0.8291, 0.501, 0.8438, 0.5098, 0.8428, 0.5107, 0.8271, 0.502, 0.6846, 0.5029, 0.7002, 0.4971, 0.7002, 0.499, 0.6865, 0.5049, 0.752, 0.4844, 0.7646, 0.4834, 0.7646, 0.4844, 0.752, 0.4854, 0.8018, 0.4902, 0.8145, 0.4951, 0.8135, 0.4961, 0.8018, 0.4932, 0.6494, 0.5215, 0.6699, 0.5117, 0.6709, 0.5127, 0.6504, 0.5234, 0.7256, 0.4883, 0.7383, 0.4854, 0.7383, 0.4863, 0.7275, 0.4902, 0.7754, 0.4854, 0.7881, 0.4863, 0.7881, 0.4883, 0.7754, 0.4863, 0.7002, 0.4971, 0.7139, 0.4932, 0.7148, 0.4941, 0.7012, 0.499, 0.8438, 0.5078, 0.8623, 0.5186, 0.8604, 0.5195, 0.8428, 0.5107, 0.7012, 0.499, 0.7148, 0.4941, 0.7412, 0.5566, 0.7373, 0.5596, 0.8428, 0.5107, 0.8604, 0.5195, 0.7939, 0.5674, 0.791, 0.5635, 0.75, 0.4854, 0.7637, 0.4854, 0.7598, 0.5527, 0.7549, 0.5527, 0.6709, 0.5127, 0.6875, 0.5049, 0.7324, 0.5625, 0.7285, 0.5664, 0.8145, 0.4961, 0.8291, 0.501, 0.7871, 0.5596, 0.7822, 0.5566, 0.7256, 0.4912, 0.7383, 0.4883, 0.75, 0.5547, 0.7471, 0.5557, 0.7881, 0.4883, 0.8027, 0.4912, 0.7764, 0.5547, 0.7715, 0.5527, 0.8428, 0.5107, 0.8594, 0.5215, 0.793, 0.5684, 0.7891, 0.5635, 0.7002, 0.499, 0.7139, 0.4941, 0.7412, 0.5566, 0.7363, 0.5596, 0.7646, 0.4844, 0.7754, 0.4854, 0.7666, 0.5518, 0.7607, 0.5518, 0.8135, 0.4961, 0.8271, 0.502, 0.7861, 0.5615, 0.7803, 0.5566, 0.6709, 0.5127, 0.6865, 0.5049, 0.7324, 0.5635, 0.7285, 0.5674, 0.7383, 0.4863, 0.752, 0.4854, 0.7559, 0.5518, 0.752, 0.5527, 0.7881, 0.4883, 0.8018, 0.4932, 0.7754, 0.5557, 0.7705, 0.5547, 0.7148, 0.4941, 0.7275, 0.4902, 0.7471, 0.5547, 0.7412, 0.5566, 0.8604, 0.5195, 0.8799, 0.5342, 0.7979, 0.5732, 0.7939, 0.5674, 0.7637, 0.4854, 0.7754, 0.4863, 0.7656, 0.5527, 0.7598, 0.5527, 0.6875, 0.5049, 0.7012, 0.499, 0.7373, 0.5596, 0.7324, 0.5625, 0.8291, 0.501, 0.8428, 0.5107, 0.791, 0.5635, 0.7871, 0.5596, 0.7383, 0.4883, 0.75, 0.4854, 0.7549, 0.5527, 0.75, 0.5547, 0.6514, 0.5225, 0.6709, 0.5127, 0.7285, 0.5664, 0.7246, 0.5713, 0.8027, 0.4912, 0.8145, 0.4961, 0.7822, 0.5566, 0.7764, 0.5547, 0.8594, 0.5215, 0.8799, 0.5352, 0.7969, 0.5732, 0.793, 0.5684, 0.7139, 0.4941, 0.7256, 0.4912, 0.7471, 0.5557, 0.7412, 0.5566, 0.7754, 0.4854, 0.7881, 0.4883, 0.7715, 0.5527, 0.7666, 0.5518, 0.8271, 0.502, 0.8428, 0.5107, 0.7891, 0.5635, 0.7861, 0.5615, 0.6865, 0.5049, 0.7002, 0.499, 0.7363, 0.5596, 0.7324, 0.5635, 0.752, 0.4854, 0.7646, 0.4844, 0.7607, 0.5518, 0.7559, 0.5518, 0.8018, 0.4932, 0.8135, 0.4961, 0.7803, 0.5566, 0.7754, 0.5557, 0.6504, 0.5234, 0.6709, 0.5127, 0.7285, 0.5674, 0.7246, 0.5713, 0.7275, 0.4902, 0.7383, 0.4863, 0.752, 0.5527, 0.7471, 0.5547, 0.7646, 0.5938, 0.7607, 0.5938, 0.7588, 0.5928, 0.7559, 0.5928, 0.7549, 0.5908, 0.7529, 0.5898, 0.752, 0.5879, 0.75, 0.585, 0.75, 0.583, 0.75, 0.582, 0.75, 0.5781, 0.752, 0.5762, 0.7529, 0.5732, 0.7549, 0.5723, 0.7559, 0.5713, 0.7588, 0.5703, 0.7607, 0.5703, 0.7646, 0.5703, 0.7666, 0.5703, 0.7686, 0.5713, 0.7705, 0.5723, 0.7715, 0.5732, 0.7725, 0.5762, 0.7744, 0.5781, 0.7744, 0.582, 0.7744, 0.583, 0.7744, 0.585, 0.7725, 0.5879, 0.7715, 0.5898, 0.7705, 0.5908, 0.7686, 0.5928, 0.7666, 0.5928, 0.5264, 0.0498, 0.5264, 0.1045, 0.5098, 0.1045, 0.5098, 0.0498, 0.4766, 0.0498, 0.4766, 0.1045, 0.46, 0.1045, 0.46, 0.0498, 0.46, 0.0498, 0.46, 0.1045, 0.4434, 0.1045, 0.4434, 0.0498, 0.3945, 0.0498, 0.3945, 0.1045, 0.3779, 0.1045, 0.3779, 0.0498, 0.3779, 0.0498, 0.3779, 0.1045, 0.3613, 0.1045, 0.3613, 0.0498, 0.3613, 0.0498, 0.3613, 0.1045, 0.3447, 0.1045, 0.3447, 0.0498, 0.3447, 0.0498, 0.3447, 0.1045, 0.3281, 0.1045, 0.3281, 0.0498, 0.3281, 0.0498, 0.3281, 0.1045, 0.3125, 0.1045, 0.3125, 0.0498, 0.3125, 0.0498, 0.3125, 0.1045, 0.2959, 0.1045, 0.2959, 0.0498, 0.2959, 0.0498, 0.2959, 0.1045, 0.2793, 0.1045, 0.2793, 0.0498, 0.2793, 0.0498, 0.2793, 0.1045, 0.2627, 0.1045, 0.2627, 0.0498, 0.2627, 0.0498, 0.2627, 0.1045, 0.2461, 0.1045, 0.2461, 0.0498, 0.2461, 0.0498, 0.2461, 0.1045, 0.2295, 0.1045, 0.2295, 0.0498, 0.2295, 0.0498, 0.2295, 0.1045, 0.2139, 0.1045, 0.2139, 0.0498, 0.2139, 0.0498, 0.2139, 0.1045, 0.1973, 0.1045, 0.1973, 0.0498, 0.1973, 0.0498, 0.1973, 0.1045, 0.1807, 0.1045, 0.1807, 0.0498, 0.1807, 0.0498, 0.1807, 0.1045, 0.1641, 0.1045, 0.1641, 0.0498, 0.1641, 0.0498, 0.1641, 0.1045, 0.1475, 0.1045, 0.1475, 0.0498, 0.1475, 0.0498, 0.1475, 0.1045, 0.1309, 0.1045, 0.1309, 0.0498, 0.1309, 0.0498, 0.1309, 0.1045, 0.1143, 0.1045, 0.1143, 0.0498, 0.1143, 0.0498, 0.1143, 0.1045, 0.09863, 0.1045, 0.09863, 0.0498, 0.09863, 0.0498, 0.09863, 0.1045, 0.08203, 0.1045, 0.08203, 0.0498, 0.08203, 0.0498, 0.08203, 0.1045, 0.06543, 0.1045, 0.06543, 0.0498, 0.06543, 0.0498, 0.06543, 0.1045, 0.04883, 0.1045, 0.04883, 0.0498, 0.04883, 0.0498, 0.04883, 0.1045, 0.03223, 0.1045, 0.03223, 0.0498, 0.541, 0.0498, 0.541, 0.1045, 0.5264, 0.1045, 0.5264, 0.0498, 0.03223, 0.0498, 0.03223, 0.1045, 0.01562, 0.1045, 0.01562, 0.0498, 0.5264, 0.1045, 0.5264, 0.2461, 0.5098, 0.2461, 0.5098, 0.1045, 0.5098, 0.1045, 0.5098, 0.2461, 0.4932, 0.2461, 0.4932, 0.1045, 0.4932, 0.1045, 0.4932, 0.2461, 0.4766, 0.2461, 0.4766, 0.1045, 0.4766, 0.1045, 0.4766, 0.2461, 0.46, 0.2461, 0.46, 0.1045, 0.46, 0.1045, 0.46, 0.2461, 0.4434, 0.2461, 0.4434, 0.1045, 0.4434, 0.1045, 0.4434, 0.2461, 0.4277, 0.2461, 0.4277, 0.1045, 0.4277, 0.1045, 0.4277, 0.2461, 0.4111, 0.2461, 0.4111, 0.1045, 0.4111, 0.1045, 0.4111, 0.2461, 0.3945, 0.2461, 0.3945, 0.1045, 0.3945, 0.1045, 0.3945, 0.2461, 0.3779, 0.2461, 0.3779, 0.1045, 0.3281, 0.1045, 0.3281, 0.2461, 0.3125, 0.2461, 0.3125, 0.1045, 0.3125, 0.1045, 0.3125, 0.2461, 0.2959, 0.2461, 0.2959, 0.1045, 0.2461, 0.1045, 0.2461, 0.2461, 0.2295, 0.2461, 0.2295, 0.1045, 0.2295, 0.1045, 0.2295, 0.2461, 0.2139, 0.2461, 0.2139, 0.1045, 0.2139, 0.1045, 0.2139, 0.2461, 0.1973, 0.2461, 0.1973, 0.1045, 0.1973, 0.1045, 0.1973, 0.2461, 0.1807, 0.2461, 0.1807, 0.1045, 0.1807, 0.1045, 0.1807, 0.2461, 0.1641, 0.2461, 0.1641, 0.1045, 0.1641, 0.1045, 0.1641, 0.2461, 0.1475, 0.2461, 0.1475, 0.1045, 0.1309, 0.1045, 0.1309, 0.2461, 0.1143, 0.2461, 0.1143, 0.1045, 0.1143, 0.1045, 0.1143, 0.2461, 0.09863, 0.2461, 0.09863, 0.1045, 0.09863, 0.1045, 0.09863, 0.2461, 0.08203, 0.2461, 0.08203, 0.1045, 0.08203, 0.1045, 0.08203, 0.2461, 0.06543, 0.2461, 0.06543, 0.1045, 0.541, 0.1045, 0.541, 0.2461, 0.5264, 0.2461, 0.5264, 0.1045, 0.03223, 0.1045, 0.03223, 0.2461, 0.01562, 0.2461, 0.01562, 0.1045])
me_cylinder.materials.append(mat_material_001)
me_cylinder.use_remesh_preserve_volume = False
me_cylinder.use_remesh_preserve_attributes = False
me_cylinder.use_mirror_vertex_groups = False
me_cylinder.update()

# ---- objects
ob_cylinder = bpy.data.objects.new('Cylinder', me_cylinder)
ob_lamp = bpy.data.objects.new('Lamp', light_lamp)
ob_camera = bpy.data.objects.new('Camera', cam_camera)

# ---- transforms, parenting, visibility, modifiers, constraints
ob_cylinder.location = (0.0, 0.0, 0.0)
ob_cylinder.scale = (1.0, 1.0, 2.979)
ob_cylinder.lineart.crease_threshold = 0.0
_m = ob_cylinder.modifiers.new('Decimate', 'DECIMATE')
_m.ratio = 0.3125
ob_lamp.location = (4.076, 1.005, 5.904)
ob_lamp.rotation_euler = (0.6503, 0.05522, 1.866)
ob_lamp.lock_rotations_4d = False
ob_lamp.empty_display_type = 'ARROWS'
ob_lamp.color = (0.0, 0.0, 0.0, 0.0)
ob_lamp.hide_viewport = True
ob_lamp.lineart.crease_threshold = 0.0
ob_camera.location = (7.481, -6.508, 5.344)
ob_camera.rotation_euler = (1.109, 0.01082, 0.8149)
ob_camera.lock_rotations_4d = False
ob_camera.empty_display_type = 'ARROWS'
ob_camera.color = (0.0, 0.0, 0.0, 0.0)
ob_camera.hide_viewport = True
ob_camera.display_type = 'WIRE'
ob_camera.lineart.crease_threshold = 0.0

# ---- collection membership
col_collection_1.objects.link(ob_cylinder)
col_collection_1.objects.link(ob_lamp)
col_collection_1.objects.link(ob_camera)

# ---- scene / render settings (as saved in the file)
scene.camera = ob_camera
scene.frame_start = 1; scene.frame_end = 250; scene.frame_set(1)
scene.render.engine = 'BLENDER_EEVEE_NEXT'
scene.render.resolution_percentage = 50
scene.render.dither_intensity = 0.0
scene.cycles.use_denoising = False
scene.cycles.samples = 10
scene.cycles.sampling_pattern = 'TABULATED_SOBOL'
scene.cycles.light_sampling_threshold = 0.0
scene.cycles.use_adaptive_sampling = False
scene.cycles.use_light_tree = False
scene.cycles.blur_glossy = 0.0
scene.cycles.pixel_filter_type = 'GAUSSIAN'
scene.cycles.sample_clamp_indirect = 0.0
scene.view_settings.view_transform = 'Standard'
bpy.context.view_layer.update()
